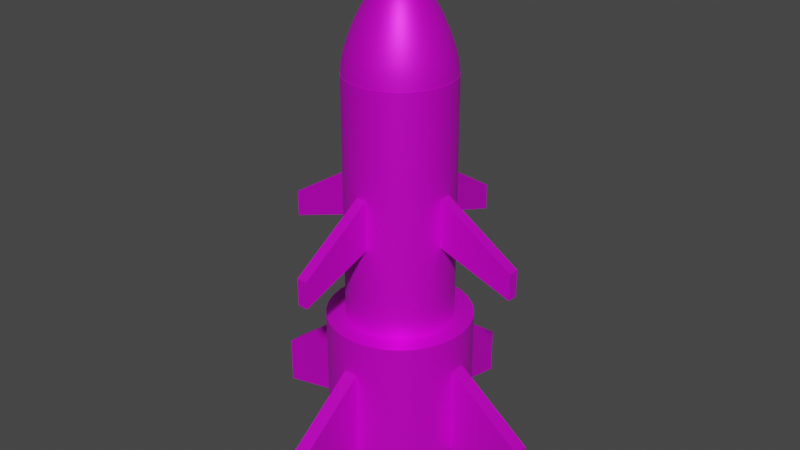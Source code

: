 # Source: Rocker.blend  (saved by Blender 2.92.15; exported with 4.5.12 LTS)
import bpy
from mathutils import Matrix  # noqa: F401  (used for matrix-valued properties, if any)

bpy.ops.wm.read_factory_settings(use_empty=True)
scene = bpy.context.scene
scene.name = 'Scene'

# ---- collections
col_collection = bpy.data.collections.new('Collection'); scene.collection.children.link(col_collection)

# ---- images (referenced by path relative to the original .blend; pixels are not part of the script)
import os
ASSET_DIR = os.environ.get("B2B_ASSET_DIR", "")  # directory of the original .blend (textures are referenced by path, not embedded)
HERE = os.path.dirname(os.path.abspath(__file__))  # packed textures are extracted next to this script under _unpacked/

def load_image(name, relpath, width, height, colorspace="sRGB"):
    """Load a texture the original file referenced (path relative to the .blend, or extracted next to this script)."""
    p = next((c for c in (os.path.join(HERE, relpath), os.path.join(ASSET_DIR, relpath)) if relpath and os.path.exists(c)), "")
    if p:
        img = bpy.data.images.load(p, check_existing=True)
        img.name = name
    else:  # same state as the original file: an image datablock whose file is absent (Cycles renders it pink)
        img = bpy.data.images.new(name, width, height)
        img.source = "FILE"
        img.filepath = "//" + (relpath or name)
    img.colorspace_settings.name = colorspace
    return img
img_bcluk5ah_png_001 = load_image('Bcluk5aH.png.001', 'Bcluk5aH.png', 1024, 1024, 'sRGB')

# ---- materials (node trees are filled in below, after node groups)
mat_gradientsprite = bpy.data.materials.new('GradientSprite')
mat_gradientsprite.use_transparent_shadow = False

# ---- node groups
ng_auto_smooth = bpy.data.node_groups.new('Auto Smooth', 'GeometryNodeTree')
_s = ng_auto_smooth.interface.new_socket(name='Geometry', in_out='OUTPUT', socket_type='NodeSocketGeometry')
_s = ng_auto_smooth.interface.new_socket(name='Geometry', in_out='INPUT', socket_type='NodeSocketGeometry')
_s = ng_auto_smooth.interface.new_socket(name='Angle', in_out='INPUT', socket_type='NodeSocketFloat')
_s.subtype = 'ANGLE'
_s.min_value = 0.0
_s.max_value = 3.142
ng_auto_smooth.is_modifier = True
_N = ng_auto_smooth.nodes; _L = ng_auto_smooth.links
n0 = _N.new('NodeGroupOutput'); n0.name = 'Group Output'; n0.location = (480, -100)
n1 = _N.new('NodeGroupInput'); n1.name = 'Group Input'; n1.location = (-420, -300)
n2 = _N.new('NodeGroupInput'); n2.name = 'Group Input.001'; n2.location = (-60, -100)
n3 = _N.new('GeometryNodeSetShadeSmooth'); n3.name = 'Set Shade Smooth'; n3.location = (120, -100)
n3.domain = 'EDGE'
n4 = _N.new('GeometryNodeSetShadeSmooth'); n4.name = 'Set Shade Smooth.001'; n4.location = (300, -100)
n5 = _N.new('GeometryNodeInputMeshEdgeAngle'); n5.name = 'Edge Angle'; n5.location = (-420, -220)
n6 = _N.new('GeometryNodeInputEdgeSmooth'); n6.name = 'Is Edge Smooth'; n6.location = (-60, -160)
n7 = _N.new('GeometryNodeInputShadeSmooth'); n7.name = 'Is Face Smooth'; n7.location = (-240, -340)
n8 = _N.new('FunctionNodeBooleanMath'); n8.name = 'Boolean Math'; n8.location = (-60, -220)
n9 = _N.new('FunctionNodeCompare'); n9.name = 'Compare'; n9.location = (-240, -180)
n9.operation = 'LESS_EQUAL'
_L.new(n5.outputs[0], n9.inputs[0])
_L.new(n4.outputs[0], n0.inputs[0])
_L.new(n1.outputs[1], n9.inputs[1])
_L.new(n9.outputs[0], n8.inputs[0])
_L.new(n7.outputs[0], n8.inputs[1])
_L.new(n2.outputs[0], n3.inputs[0])
_L.new(n6.outputs[0], n3.inputs[1])
_L.new(n3.outputs[0], n4.inputs[0])
_L.new(n8.outputs[0], n3.inputs[2])
n0.is_active_output = True

# ---- material node trees
mat_gradientsprite.use_nodes = True; mat_gradientsprite.node_tree.nodes.clear()
_N = mat_gradientsprite.node_tree.nodes; _L = mat_gradientsprite.node_tree.links
n0 = _N.new('ShaderNodeOutputMaterial'); n0.name = 'Material Output'; n0.location = (300, 300)
n1 = _N.new('ShaderNodeBsdfPrincipled'); n1.name = 'Principled BSDF'; n1.location = (10, 300)
n1.distribution = 'GGX'
n1.subsurface_method = 'BURLEY'
n1.inputs[1].default_value = 0.5
n1.inputs[3].default_value = 1.45
n1.inputs[27].default_value = (0.0, 0.0, 0.0, 1.0)
n1.inputs[28].default_value = 1.0
n2 = _N.new('ShaderNodeTexImage'); n2.name = 'Image Texture'; n2.location = (-405, 224)
n2.image = img_bcluk5ah_png_001
_L.new(n1.outputs[0], n0.inputs[0])
_L.new(n2.outputs[0], n1.inputs[0])
n0.is_active_output = True

# ---- world
world_world = bpy.data.worlds.new('World'); scene.world = world_world
world_world.use_nodes = True; world_world.node_tree.nodes.clear()
_N = world_world.node_tree.nodes; _L = world_world.node_tree.links
n0 = _N.new('ShaderNodeOutputWorld'); n0.name = 'World Output'; n0.location = (300, 300)
n1 = _N.new('ShaderNodeBackground'); n1.name = 'Background'; n1.location = (10, 300)
n1.inputs[0].default_value = (0.05088, 0.05088, 0.05088, 1.0)
_L.new(n1.outputs[0], n0.inputs[0])
n0.is_active_output = True
world_world.color = (0.05088, 0.05088, 0.05088)
world_world.use_sun_shadow = False
world_world.sun_shadow_jitter_overblur = 0.0

# ---- meshes
me_cylinder = bpy.data.meshes.new('Cylinder')
me_cylinder.from_pydata([(-0.02521, 0.2914, -0.3667), (-0.02521, 0.2914, 0.9612), (0.03149, 0.2907, -0.3667), (0.03149, 0.2907, 0.9612), (0.08697, 0.2791, -0.3667), (0.08697, 0.2791, 0.9612), (0.1391, 0.2568, -0.3667), (0.1391, 0.2568, 0.9612), (0.1859, 0.2248, -0.3667), (0.1859, 0.2248, 0.9612), (0.2256, 0.1843, -0.3667), (0.2256, 0.1843, 0.9612), (0.2565, 0.1368, -0.3667), (0.2565, 0.1368, 0.9612), (0.2777, 0.08417, -0.3667), (0.2777, 0.08417, 0.9612), (0.2881, 0.02845, -0.3667), (0.2881, 0.02845, 0.9612), (0.2875, -0.02824, -0.3667), (0.2875, -0.02824, 0.9612), (0.2758, -0.08372, -0.3667), (0.2758, -0.08372, 0.9612), (0.2536, -0.1359, -0.3667), (0.2536, -0.1359, 0.9612), (0.2215, -0.1827, -0.3667), (0.2215, -0.1827, 0.9612), (0.181, -0.2223, -0.3667), (0.181, -0.2223, 0.9612), (0.1335, -0.2533, -0.3667), (0.1335, -0.2533, 0.9612), (0.08093, -0.2744, -0.3667), (0.08093, -0.2744, 0.9612), (0.02521, -0.2849, -0.3667), (0.02521, -0.2849, 0.9612), (-0.03149, -0.2842, -0.3667), (-0.03149, -0.2842, 0.9612), (-0.08697, -0.2726, -0.3667), (-0.08697, -0.2726, 0.9612), (-0.1391, -0.2503, -0.3667), (-0.1391, -0.2503, 0.9612), (-0.1859, -0.2183, -0.3667), (-0.1859, -0.2183, 0.9612), (-0.2256, -0.1778, -0.3667), (-0.2256, -0.1778, 0.9612), (-0.2565, -0.1303, -0.3667), (-0.2565, -0.1303, 0.9612), (-0.2777, -0.07768, -0.3667), (-0.2777, -0.07768, 0.9612), (-0.2881, -0.02196, -0.3667), (-0.2881, -0.02196, 0.9612), (-0.2875, 0.03473, -0.3667), (-0.2875, 0.03473, 0.9612), (-0.2758, 0.09021, -0.3667), (-0.2758, 0.09021, 0.9612), (-0.2536, 0.1424, -0.3667), (-0.2536, 0.1424, 0.9612), (-0.2215, 0.1891, -0.3667), (-0.2215, 0.1891, 0.9612), (-0.181, 0.2288, -0.3667), (-0.181, 0.2288, 0.9612), (-0.1335, 0.2598, -0.3667), (-0.1335, 0.2598, 0.9612), (-0.08093, 0.2809, -0.3667), (-0.08093, 0.2809, 0.9612), (-0.004892, 0.05916, 1.437), (-0.009597, 0.1129, 1.39), (-0.01393, 0.1625, 1.324), (-0.01773, 0.2059, 1.246), (-0.02085, 0.2416, 1.165), (-0.02317, 0.2681, 1.087), (-0.0246, 0.2844, 1.019), (-0.02508, 0.2899, 0.9608), (0.006111, 0.05904, 1.437), (0.01199, 0.1127, 1.39), (0.0174, 0.1621, 1.324), (0.02215, 0.2055, 1.246), (0.02605, 0.2411, 1.165), (0.02894, 0.2675, 1.087), (0.03072, 0.2838, 1.019), (0.03132, 0.2893, 0.9608), (0.01688, 0.05678, 1.437), (0.03311, 0.1083, 1.39), (0.04807, 0.1557, 1.324), (0.06118, 0.1973, 1.246), (0.07194, 0.2314, 1.165), (0.07994, 0.2568, 1.087), (0.08486, 0.2724, 1.019), (0.08652, 0.2777, 0.9608), (0.027, 0.05246, 1.437), (0.05296, 0.09978, 1.39), (0.07689, 0.1434, 1.324), (0.09786, 0.1816, 1.246), (0.1151, 0.213, 1.165), (0.1279, 0.2363, 1.087), (0.1357, 0.2507, 1.019), (0.1384, 0.2555, 0.9608), (0.03608, 0.04625, 1.437), (0.07078, 0.08759, 1.39), (0.1028, 0.1257, 1.324), (0.1308, 0.1591, 1.246), (0.1538, 0.1865, 1.165), (0.1709, 0.2069, 1.087), (0.1814, 0.2194, 1.019), (0.1849, 0.2237, 0.9608), (0.04378, 0.03838, 1.437), (0.08587, 0.07216, 1.39), (0.1247, 0.1033, 1.324), (0.1587, 0.1306, 1.246), (0.1866, 0.153, 1.165), (0.2073, 0.1696, 1.087), (0.2201, 0.1799, 1.019), (0.2244, 0.1833, 0.9608), (0.04979, 0.02916, 1.437), (0.09767, 0.05409, 1.39), (0.1418, 0.07706, 1.324), (0.1805, 0.09719, 1.246), (0.2122, 0.1137, 1.165), (0.2358, 0.126, 1.087), (0.2503, 0.1336, 1.019), (0.2552, 0.1361, 0.9608), (0.05389, 0.01895, 1.437), (0.1057, 0.03406, 1.39), (0.1535, 0.04798, 1.324), (0.1953, 0.06018, 1.246), (0.2297, 0.07019, 1.165), (0.2552, 0.07763, 1.087), (0.2709, 0.08221, 1.019), (0.2762, 0.08376, 0.9608), (0.05592, 0.008138, 1.437), (0.1097, 0.01284, 1.39), (0.1592, 0.01718, 1.324), (0.2027, 0.02098, 1.246), (0.2383, 0.0241, 1.165), (0.2648, 0.02641, 1.087), (0.2811, 0.02784, 1.019), (0.2866, 0.02832, 0.9608), (0.0558, -0.002866, 1.437), (0.1095, -0.008742, 1.39), (0.1589, -0.01416, 1.324), (0.2022, -0.0189, 1.246), (0.2378, -0.0228, 1.165), (0.2642, -0.02569, 1.087), (0.2805, -0.02748, 1.019), (0.286, -0.02808, 0.9608), (0.05354, -0.01363, 1.437), (0.105, -0.02987, 1.39), (0.1525, -0.04482, 1.324), (0.194, -0.05793, 1.246), (0.2282, -0.06869, 1.165), (0.2535, -0.07669, 1.087), (0.2691, -0.08161, 1.019), (0.2744, -0.08328, 0.9608), (0.04921, -0.02375, 1.437), (0.09654, -0.04972, 1.39), (0.1401, -0.07364, 1.324), (0.1784, -0.09461, 1.246), (0.2097, -0.1118, 1.165), (0.2331, -0.1246, 1.087), (0.2474, -0.1325, 1.019), (0.2523, -0.1351, 0.9608), (0.043, -0.03284, 1.437), (0.08435, -0.06753, 1.39), (0.1225, -0.09951, 1.324), (0.1559, -0.1275, 1.246), (0.1833, -0.1505, 1.165), (0.2036, -0.1676, 1.087), (0.2162, -0.1781, 1.019), (0.2204, -0.1817, 0.9608), (0.03514, -0.04053, 1.437), (0.06892, -0.08263, 1.39), (0.1001, -0.1214, 1.324), (0.1273, -0.1554, 1.246), (0.1497, -0.1833, 1.165), (0.1664, -0.2041, 1.087), (0.1766, -0.2168, 1.019), (0.1801, -0.2211, 0.9608), (0.02592, -0.04655, 1.437), (0.05084, -0.09442, 1.39), (0.07381, -0.1385, 1.324), (0.09394, -0.1772, 1.246), (0.1105, -0.209, 1.165), (0.1227, -0.2325, 1.087), (0.1303, -0.2471, 1.019), (0.1329, -0.252, 0.9608), (0.01571, -0.05065, 1.437), (0.03081, -0.1025, 1.39), (0.04473, -0.1502, 1.324), (0.05693, -0.1921, 1.246), (0.06695, -0.2264, 1.165), (0.07439, -0.252, 1.087), (0.07897, -0.2677, 1.019), (0.08051, -0.273, 0.9608), (0.004892, -0.05267, 1.437), (0.009597, -0.1064, 1.39), (0.01393, -0.156, 1.324), (0.01773, -0.1994, 1.246), (0.02085, -0.2351, 1.165), (0.02317, -0.2616, 1.087), (0.0246, -0.2779, 1.019), (0.02508, -0.2834, 0.9608), (-0.006111, -0.05255, 1.437), (-0.01199, -0.1062, 1.39), (-0.0174, -0.1557, 1.324), (-0.02215, -0.199, 1.246), (-0.02604, -0.2346, 1.165), (-0.02894, -0.261, 1.087), (-0.03072, -0.2773, 1.019), (-0.03132, -0.2828, 0.9608), (-0.01688, -0.05029, 1.437), (-0.03311, -0.1018, 1.39), (-0.04807, -0.1492, 1.324), (-0.06118, -0.1908, 1.246), (-0.07194, -0.2249, 1.165), (-0.07994, -0.2503, 1.087), (-0.08486, -0.2659, 1.019), (-0.08652, -0.2712, 0.9608), (-0.027, -0.04597, 1.437), (-0.05296, -0.09329, 1.39), (-0.07689, -0.1369, 1.324), (-0.09786, -0.1751, 1.246), (-0.1151, -0.2065, 1.165), (-0.1279, -0.2298, 1.087), (-0.1357, -0.2442, 1.019), (-0.1384, -0.249, 0.9608), (4.628e-08, 0.003245, 1.454), (-0.03608, -0.03976, 1.437), (-0.07078, -0.0811, 1.39), (-0.1028, -0.1192, 1.324), (-0.1308, -0.1526, 1.246), (-0.1538, -0.18, 1.165), (-0.1709, -0.2004, 1.087), (-0.1814, -0.2129, 1.019), (-0.1849, -0.2172, 0.9608), (-0.04378, -0.03189, 1.437), (-0.08587, -0.06567, 1.39), (-0.1247, -0.09681, 1.324), (-0.1587, -0.1241, 1.246), (-0.1866, -0.1465, 1.165), (-0.2073, -0.1631, 1.087), (-0.2201, -0.1734, 1.019), (-0.2244, -0.1769, 0.9608), (-0.04979, -0.02267, 1.437), (-0.09767, -0.0476, 1.39), (-0.1418, -0.07057, 1.324), (-0.1805, -0.0907, 1.246), (-0.2122, -0.1072, 1.165), (-0.2358, -0.1195, 1.087), (-0.2503, -0.1271, 1.019), (-0.2552, -0.1296, 0.9608), (-0.05389, -0.01246, 1.437), (-0.1057, -0.02757, 1.39), (-0.1535, -0.04149, 1.324), (-0.1953, -0.05369, 1.246), (-0.2297, -0.0637, 1.165), (-0.2552, -0.07114, 1.087), (-0.2709, -0.07572, 1.019), (-0.2762, -0.07727, 0.9608), (-0.05592, -0.001647, 1.437), (-0.1097, -0.006351, 1.39), (-0.1592, -0.01069, 1.324), (-0.2027, -0.01449, 1.246), (-0.2383, -0.01761, 1.165), (-0.2648, -0.01992, 1.087), (-0.2811, -0.02135, 1.019), (-0.2866, -0.02183, 0.9608), (-0.0558, 0.009356, 1.437), (-0.1095, 0.01523, 1.39), (-0.1589, 0.02065, 1.324), (-0.2022, 0.02539, 1.246), (-0.2378, 0.02929, 1.165), (-0.2642, 0.03218, 1.087), (-0.2805, 0.03397, 1.019), (-0.286, 0.03457, 0.9608), (-0.05353, 0.02012, 1.437), (-0.105, 0.03636, 1.39), (-0.1525, 0.05131, 1.324), (-0.194, 0.06443, 1.246), (-0.2282, 0.07519, 1.165), (-0.2535, 0.08318, 1.087), (-0.2691, 0.0881, 1.019), (-0.2744, 0.08977, 0.9608), (-0.04921, 0.03024, 1.437), (-0.09654, 0.05621, 1.39), (-0.1401, 0.08013, 1.324), (-0.1784, 0.1011, 1.246), (-0.2097, 0.1183, 1.165), (-0.2331, 0.1311, 1.087), (-0.2474, 0.139, 1.019), (-0.2523, 0.1416, 0.9608), (-0.043, 0.03933, 1.437), (-0.08435, 0.07402, 1.39), (-0.1225, 0.106, 1.324), (-0.1559, 0.134, 1.246), (-0.1833, 0.157, 1.165), (-0.2036, 0.1741, 1.087), (-0.2162, 0.1846, 1.019), (-0.2204, 0.1882, 0.9608), (-0.03513, 0.04702, 1.437), (-0.06892, 0.08912, 1.39), (-0.1001, 0.1279, 1.324), (-0.1273, 0.1619, 1.246), (-0.1497, 0.1898, 1.165), (-0.1664, 0.2106, 1.087), (-0.1766, 0.2233, 1.019), (-0.1801, 0.2276, 0.9608), (-0.02592, 0.05304, 1.437), (-0.05084, 0.1009, 1.39), (-0.07381, 0.145, 1.324), (-0.09394, 0.1837, 1.246), (-0.1105, 0.2155, 1.165), (-0.1227, 0.239, 1.087), (-0.1303, 0.2536, 1.019), (-0.1329, 0.2585, 0.9608), (-0.01571, 0.05714, 1.437), (-0.03081, 0.109, 1.39), (-0.04473, 0.1567, 1.324), (-0.05693, 0.1986, 1.246), (-0.06695, 0.2329, 1.165), (-0.07439, 0.2585, 1.087), (-0.07897, 0.2742, 1.019), (-0.08051, 0.2795, 0.9608), (-0.02521, 0.2914, 0.07591), (-0.02521, 0.2914, 0.5185), (0.03149, 0.2907, 0.5185), (0.03149, 0.2907, 0.07591), (0.08697, 0.2791, 0.5185), (0.08697, 0.2791, 0.07591), (0.1391, 0.2568, 0.5185), (0.1391, 0.2568, 0.07591), (0.1859, 0.2248, 0.5185), (0.1859, 0.2248, 0.07591), (0.2256, 0.1843, 0.5185), (0.2256, 0.1843, 0.07591), (0.2565, 0.1368, 0.5185), (0.2565, 0.1368, 0.07591), (0.2777, 0.08417, 0.5185), (0.2777, 0.08417, 0.07591), (0.2881, 0.02845, 0.5185), (0.2881, 0.02845, 0.07591), (0.2875, -0.02824, 0.5185), (0.2875, -0.02824, 0.07591), (0.2758, -0.08372, 0.5185), (0.2758, -0.08372, 0.07591), (0.2536, -0.1359, 0.5185), (0.2536, -0.1359, 0.07591), (0.2215, -0.1827, 0.5185), (0.2215, -0.1827, 0.07591), (0.181, -0.2223, 0.5185), (0.181, -0.2223, 0.07591), (0.1335, -0.2533, 0.5185), (0.1335, -0.2533, 0.07591), (0.08093, -0.2744, 0.5185), (0.08093, -0.2744, 0.07591), (0.02521, -0.2849, 0.5185), (0.02521, -0.2849, 0.07591), (-0.03149, -0.2842, 0.5185), (-0.03149, -0.2842, 0.07591), (-0.08697, -0.2726, 0.5185), (-0.08697, -0.2726, 0.07591), (-0.1391, -0.2503, 0.5185), (-0.1391, -0.2503, 0.07591), (-0.1859, -0.2183, 0.5185), (-0.1859, -0.2183, 0.07591), (-0.2256, -0.1778, 0.5185), (-0.2256, -0.1778, 0.07591), (-0.2565, -0.1303, 0.5185), (-0.2565, -0.1303, 0.07591), (-0.2777, -0.07768, 0.5185), (-0.2777, -0.07768, 0.07591), (-0.2881, -0.02196, 0.5185), (-0.2881, -0.02196, 0.07591), (-0.2875, 0.03473, 0.5185), (-0.2875, 0.03473, 0.07591), (-0.2758, 0.09021, 0.5185), (-0.2758, 0.09021, 0.07591), (-0.2536, 0.1424, 0.5185), (-0.2536, 0.1424, 0.07591), (-0.2215, 0.1891, 0.5185), (-0.2215, 0.1891, 0.07591), (-0.181, 0.2288, 0.5185), (-0.181, 0.2288, 0.07591), (-0.1335, 0.2598, 0.5185), (-0.1335, 0.2598, 0.07591), (-0.08093, 0.2809, 0.5185), (-0.08093, 0.2809, 0.07591), (-0.03429, 0.3952, -0.3667), (0.04284, 0.3944, -0.3667), (0.1183, 0.3785, -0.3667), (0.1893, 0.3482, -0.3667), (0.2529, 0.3047, -0.3667), (0.3069, 0.2495, -0.3667), (0.349, 0.1849, -0.3667), (0.3778, 0.1134, -0.3667), (0.392, 0.03754, -0.3667), (0.3911, -0.03959, -0.3667), (0.3753, -0.1151, -0.3667), (0.345, -0.186, -0.3667), (0.3014, -0.2497, -0.3667), (0.2463, -0.3036, -0.3667), (0.1817, -0.3458, -0.3667), (0.1101, -0.3745, -0.3667), (0.03429, -0.3887, -0.3667), (-0.04284, -0.3879, -0.3667), (-0.1183, -0.372, -0.3667), (-0.1893, -0.3417, -0.3667), (-0.2529, -0.2982, -0.3667), (-0.3069, -0.243, -0.3667), (-0.349, -0.1784, -0.3667), (-0.3778, -0.1069, -0.3667), (-0.392, -0.03105, -0.3667), (-0.3911, 0.04608, -0.3667), (-0.3753, 0.1216, -0.3667), (-0.345, 0.1925, -0.3667), (-0.3014, 0.2562, -0.3667), (-0.2463, 0.3101, -0.3667), (-0.1817, 0.3523, -0.3667), (-0.1101, 0.381, -0.3667), (-0.02556, 0.2954, -1.177), (0.03193, 0.2948, -1.177), (0.08818, 0.2829, -1.177), (0.1411, 0.2604, -1.177), (0.1885, 0.2279, -1.177), (0.2287, 0.1868, -1.177), (0.2601, 0.1387, -1.177), (0.2815, 0.08531, -1.177), (0.2921, 0.0288, -1.177), (0.2915, -0.02868, -1.177), (0.2797, -0.08494, -1.177), (0.2571, -0.1378, -1.177), (0.2246, -0.1853, -1.177), (0.1836, -0.2255, -1.177), (0.1354, -0.2569, -1.177), (0.08206, -0.2783, -1.177), (0.02556, -0.2889, -1.177), (-0.03193, -0.2883, -1.177), (-0.08818, -0.2764, -1.177), (-0.1411, -0.2539, -1.177), (-0.1885, -0.2214, -1.177), (-0.2287, -0.1803, -1.177), (-0.2601, -0.1322, -1.177), (-0.2815, -0.07882, -1.177), (-0.2921, -0.02231, -1.177), (-0.2915, 0.03517, -1.177), (-0.2797, 0.09143, -1.177), (-0.2571, 0.1443, -1.177), (-0.2246, 0.1917, -1.177), (-0.1836, 0.232, -1.177), (-0.1354, 0.2634, -1.177), (-0.08206, 0.2848, -1.177), (-0.03429, 0.3952, -1.177), (0.04284, 0.3944, -1.177), (0.1183, 0.3785, -1.177), (0.1893, 0.3482, -1.177), (0.2529, 0.3047, -1.177), (0.3069, 0.2495, -1.177), (0.349, 0.1849, -1.177), (0.3778, 0.1134, -1.177), (0.392, 0.03754, -1.177), (0.3911, -0.03959, -1.177), (0.3753, -0.1151, -1.177), (0.345, -0.186, -1.177), (0.3014, -0.2497, -1.177), (0.2463, -0.3036, -1.177), (0.1817, -0.3458, -1.177), (0.1101, -0.3745, -1.177), (0.03429, -0.3887, -1.177), (-0.04284, -0.3879, -1.177), (-0.1183, -0.372, -1.177), (-0.1893, -0.3417, -1.177), (-0.2529, -0.2982, -1.177), (-0.3069, -0.243, -1.177), (-0.349, -0.1784, -1.177), (-0.3778, -0.1069, -1.177), (-0.392, -0.03105, -1.177), (-0.3911, 0.04608, -1.177), (-0.3753, 0.1216, -1.177), (-0.345, 0.1925, -1.177), (-0.3014, 0.2562, -1.177), (-0.2463, 0.3101, -1.177), (-0.1817, 0.3523, -1.177), (-0.1101, 0.381, -1.177), (-0.02556, 0.2954, -0.8923), (0.03193, 0.2948, -0.8923), (0.08818, 0.2829, -0.8923), (0.1411, 0.2604, -0.8923), (0.1885, 0.2279, -0.8923), (0.2287, 0.1868, -0.8923), (0.2601, 0.1387, -0.8923), (0.2815, 0.08531, -0.8923), (0.2921, 0.0288, -0.8923), (0.2915, -0.02868, -0.8923), (0.2797, -0.08494, -0.8923), (0.2571, -0.1378, -0.8923), (0.2246, -0.1853, -0.8923), (0.1836, -0.2255, -0.8923), (0.1354, -0.2569, -0.8923), (0.08206, -0.2783, -0.8923), (0.02556, -0.2889, -0.8923), (-0.03193, -0.2883, -0.8923), (-0.08818, -0.2764, -0.8923), (-0.1411, -0.2539, -0.8923), (-0.1885, -0.2214, -0.8923), (-0.2287, -0.1803, -0.8923), (-0.2601, -0.1322, -0.8923), (-0.2815, -0.07882, -0.8923), (-0.2921, -0.02231, -0.8923), (-0.2915, 0.03517, -0.8923), (-0.2797, 0.09143, -0.8923), (-0.2571, 0.1443, -0.8923), (-0.2246, 0.1917, -0.8923), (-0.1836, 0.232, -0.8923), (-0.1354, 0.2634, -0.8923), (-0.08206, 0.2848, -0.8923), (-0.02521, 0.2914, 0.1176), (-0.02521, 0.2914, 0.3887), (0.03149, 0.2907, 0.3887), (0.03149, 0.2907, 0.1176), (0.2881, 0.02845, 0.3887), (0.2881, 0.02845, 0.1176), (0.2875, -0.02824, 0.3887), (0.2875, -0.02824, 0.1176), (0.02521, -0.2849, 0.3887), (0.02521, -0.2849, 0.1176), (-0.03149, -0.2842, 0.3887), (-0.03149, -0.2842, 0.1176), (-0.2881, -0.02196, 0.3887), (-0.2881, -0.02196, 0.1176), (-0.2875, 0.03473, 0.3887), (-0.2875, 0.03473, 0.1176), (-0.03429, 0.3952, -0.5679), (0.04284, 0.3944, -0.5679), (0.392, 0.03754, -0.5679), (0.3911, -0.03959, -0.5679), (0.03429, -0.3887, -0.5679), (-0.04284, -0.3879, -0.5679), (-0.392, -0.03105, -0.5679), (-0.3911, 0.04608, -0.5679), (-0.03429, 0.3952, -1.064), (0.04284, 0.3944, -1.064), (0.392, 0.03754, -1.064), (0.3911, -0.03959, -1.064), (0.03429, -0.3887, -1.064), (-0.04284, -0.3879, -1.064), (-0.392, -0.03105, -1.064), (-0.3911, 0.04608, -1.064), (-0.02061, 0.713, -0.02389), (-0.02061, 0.713, 0.1221), (0.03608, 0.7124, 0.1221), (0.03608, 0.7124, -0.02389), (0.7098, 0.02385, 0.1221), (0.7098, 0.02385, -0.02389), (0.7091, -0.03284, 0.1221), (0.7091, -0.03284, -0.02389), (0.02061, -0.7065, 0.1221), (0.02061, -0.7065, -0.02389), (-0.03609, -0.7059, 0.1221), (-0.03609, -0.7059, -0.02389), (-0.7098, -0.01736, 0.1221), (-0.7098, -0.01736, -0.02389), (-0.7091, 0.03933, 0.1221), (-0.7091, 0.03933, -0.02389), (-0.02969, 0.8169, -0.8864), (0.04744, 0.816, -0.8864), (0.8136, 0.03294, -0.8864), (0.8128, -0.04419, -0.8864), (0.02969, -0.8104, -0.8864), (-0.04744, -0.8096, -0.8864), (-0.8136, -0.02645, -0.8864), (-0.8128, 0.05068, -0.8864), (-0.02969, 0.8169, -1.154), (0.04744, 0.816, -1.154), (0.8136, 0.03294, -1.154), (0.8128, -0.04419, -1.154), (0.02969, -0.8104, -1.154), (-0.04744, -0.8096, -1.154), (-0.8136, -0.02645, -1.154), (-0.8128, 0.05068, -1.154)], [], [(322, 1, 3, 323), (323, 3, 5, 325), (325, 5, 7, 327), (327, 7, 9, 329), (329, 9, 11, 331), (331, 11, 13, 333), (333, 13, 15, 335), (335, 15, 17, 337), (337, 17, 19, 339), (339, 19, 21, 341), (341, 21, 23, 343), (343, 23, 25, 345), (345, 25, 27, 347), (347, 27, 29, 349), (349, 29, 31, 351), (351, 31, 33, 353), (353, 33, 35, 355), (355, 35, 37, 357), (357, 37, 39, 359), (359, 39, 41, 361), (361, 41, 43, 363), (363, 43, 45, 365), (365, 45, 47, 367), (367, 47, 49, 369), (369, 49, 51, 371), (371, 51, 53, 373), (373, 53, 55, 375), (375, 55, 57, 377), (377, 57, 59, 379), (379, 59, 61, 381), (3, 1, 63, 61, 59, 57, 55, 53, 51, 49, 47, 45, 43, 41, 39, 37, 35, 33, 31, 29, 27, 25, 23, 21, 19, 17, 15, 13, 11, 9, 7, 5), (381, 61, 63, 383), (383, 63, 1, 322), (52, 54, 412, 411), (71, 70, 78, 79), (64, 224, 72), (65, 64, 72, 73), (66, 65, 73, 74), (67, 66, 74, 75), (68, 67, 75, 76), (69, 68, 76, 77), (70, 69, 77, 78), (78, 77, 85, 86), (79, 78, 86, 87), (72, 224, 80), (73, 72, 80, 81), (74, 73, 81, 82), (75, 74, 82, 83), (76, 75, 83, 84), (77, 76, 84, 85), (82, 81, 89, 90), (83, 82, 90, 91), (84, 83, 91, 92), (85, 84, 92, 93), (86, 85, 93, 94), (87, 86, 94, 95), (80, 224, 88), (81, 80, 88, 89), (94, 93, 101, 102), (95, 94, 102, 103), (88, 224, 96), (89, 88, 96, 97), (90, 89, 97, 98), (91, 90, 98, 99), (92, 91, 99, 100), (93, 92, 100, 101), (99, 98, 106, 107), (100, 99, 107, 108), (101, 100, 108, 109), (102, 101, 109, 110), (103, 102, 110, 111), (96, 224, 104), (97, 96, 104, 105), (98, 97, 105, 106), (111, 110, 118, 119), (104, 224, 112), (105, 104, 112, 113), (106, 105, 113, 114), (107, 106, 114, 115), (108, 107, 115, 116), (109, 108, 116, 117), (110, 109, 117, 118), (115, 114, 122, 123), (116, 115, 123, 124), (117, 116, 124, 125), (118, 117, 125, 126), (119, 118, 126, 127), (112, 224, 120), (113, 112, 120, 121), (114, 113, 121, 122), (127, 126, 134, 135), (120, 224, 128), (121, 120, 128, 129), (122, 121, 129, 130), (123, 122, 130, 131), (124, 123, 131, 132), (125, 124, 132, 133), (126, 125, 133, 134), (132, 131, 139, 140), (133, 132, 140, 141), (134, 133, 141, 142), (135, 134, 142, 143), (128, 224, 136), (129, 128, 136, 137), (130, 129, 137, 138), (131, 130, 138, 139), (137, 136, 144, 145), (138, 137, 145, 146), (139, 138, 146, 147), (140, 139, 147, 148), (141, 140, 148, 149), (142, 141, 149, 150), (143, 142, 150, 151), (136, 224, 144), (149, 148, 156, 157), (150, 149, 157, 158), (151, 150, 158, 159), (144, 224, 152), (145, 144, 152, 153), (146, 145, 153, 154), (147, 146, 154, 155), (148, 147, 155, 156), (153, 152, 160, 161), (154, 153, 161, 162), (155, 154, 162, 163), (156, 155, 163, 164), (157, 156, 164, 165), (158, 157, 165, 166), (159, 158, 166, 167), (152, 224, 160), (165, 164, 172, 173), (166, 165, 173, 174), (167, 166, 174, 175), (160, 224, 168), (161, 160, 168, 169), (162, 161, 169, 170), (163, 162, 170, 171), (164, 163, 171, 172), (170, 169, 177, 178), (171, 170, 178, 179), (172, 171, 179, 180), (173, 172, 180, 181), (174, 173, 181, 182), (175, 174, 182, 183), (168, 224, 176), (169, 168, 176, 177), (182, 181, 189, 190), (183, 182, 190, 191), (176, 224, 184), (177, 176, 184, 185), (178, 177, 185, 186), (179, 178, 186, 187), (180, 179, 187, 188), (181, 180, 188, 189), (186, 185, 193, 194), (187, 186, 194, 195), (188, 187, 195, 196), (189, 188, 196, 197), (190, 189, 197, 198), (191, 190, 198, 199), (184, 224, 192), (185, 184, 192, 193), (198, 197, 205, 206), (199, 198, 206, 207), (192, 224, 200), (193, 192, 200, 201), (194, 193, 201, 202), (195, 194, 202, 203), (196, 195, 203, 204), (197, 196, 204, 205), (203, 202, 210, 211), (204, 203, 211, 212), (205, 204, 212, 213), (206, 205, 213, 214), (207, 206, 214, 215), (200, 224, 208), (201, 200, 208, 209), (202, 201, 209, 210), (215, 214, 222, 223), (208, 224, 216), (209, 208, 216, 217), (210, 209, 217, 218), (211, 210, 218, 219), (212, 211, 219, 220), (213, 212, 220, 221), (214, 213, 221, 222), (220, 219, 228, 229), (221, 220, 229, 230), (222, 221, 230, 231), (223, 222, 231, 232), (216, 224, 225), (217, 216, 225, 226), (218, 217, 226, 227), (219, 218, 227, 228), (225, 224, 233), (226, 225, 233, 234), (227, 226, 234, 235), (228, 227, 235, 236), (229, 228, 236, 237), (230, 229, 237, 238), (231, 230, 238, 239), (232, 231, 239, 240), (237, 236, 244, 245), (238, 237, 245, 246), (239, 238, 246, 247), (240, 239, 247, 248), (233, 224, 241), (234, 233, 241, 242), (235, 234, 242, 243), (236, 235, 243, 244), (242, 241, 249, 250), (243, 242, 250, 251), (244, 243, 251, 252), (245, 244, 252, 253), (246, 245, 253, 254), (247, 246, 254, 255), (248, 247, 255, 256), (241, 224, 249), (254, 253, 261, 262), (255, 254, 262, 263), (256, 255, 263, 264), (249, 224, 257), (250, 249, 257, 258), (251, 250, 258, 259), (252, 251, 259, 260), (253, 252, 260, 261), (258, 257, 265, 266), (259, 258, 266, 267), (260, 259, 267, 268), (261, 260, 268, 269), (262, 261, 269, 270), (263, 262, 270, 271), (264, 263, 271, 272), (257, 224, 265), (270, 269, 277, 278), (271, 270, 278, 279), (272, 271, 279, 280), (265, 224, 273), (266, 265, 273, 274), (267, 266, 274, 275), (268, 267, 275, 276), (269, 268, 276, 277), (275, 274, 282, 283), (276, 275, 283, 284), (277, 276, 284, 285), (278, 277, 285, 286), (279, 278, 286, 287), (280, 279, 287, 288), (273, 224, 281), (274, 273, 281, 282), (287, 286, 294, 295), (288, 287, 295, 296), (281, 224, 289), (282, 281, 289, 290), (283, 282, 290, 291), (284, 283, 291, 292), (285, 284, 292, 293), (286, 285, 293, 294), (292, 291, 299, 300), (293, 292, 300, 301), (294, 293, 301, 302), (295, 294, 302, 303), (296, 295, 303, 304), (289, 224, 297), (290, 289, 297, 298), (291, 290, 298, 299), (304, 303, 311, 312), (297, 224, 305), (298, 297, 305, 306), (299, 298, 306, 307), (300, 299, 307, 308), (301, 300, 308, 309), (302, 301, 309, 310), (303, 302, 310, 311), (308, 307, 315, 316), (309, 308, 316, 317), (310, 309, 317, 318), (311, 310, 318, 319), (312, 311, 319, 320), (305, 224, 313), (306, 305, 313, 314), (307, 306, 314, 315), (320, 319, 70, 71), (313, 224, 64), (314, 313, 64, 65), (315, 314, 65, 66), (316, 315, 66, 67), (317, 316, 67, 68), (318, 317, 68, 69), (319, 318, 69, 70), (79, 87, 95, 103, 111, 119, 127, 135, 143, 151, 159, 167, 175, 183, 191, 199, 207, 215, 223, 232, 240, 248, 256, 264, 272, 280, 288, 296, 304, 312, 320, 71), (62, 384, 321, 0), (384, 383, 322, 321), (60, 382, 384, 62), (382, 381, 383, 384), (58, 380, 382, 60), (380, 379, 381, 382), (56, 378, 380, 58), (378, 377, 379, 380), (54, 376, 378, 56), (376, 375, 377, 378), (52, 374, 376, 54), (374, 373, 375, 376), (50, 372, 374, 52), (372, 371, 373, 374), (48, 370, 372, 50), (370, 369, 371, 372), (46, 368, 370, 48), (368, 367, 369, 370), (44, 366, 368, 46), (366, 365, 367, 368), (42, 364, 366, 44), (364, 363, 365, 366), (40, 362, 364, 42), (362, 361, 363, 364), (38, 360, 362, 40), (360, 359, 361, 362), (36, 358, 360, 38), (358, 357, 359, 360), (34, 356, 358, 36), (356, 355, 357, 358), (32, 354, 356, 34), (354, 353, 355, 356), (30, 352, 354, 32), (352, 351, 353, 354), (28, 350, 352, 30), (350, 349, 351, 352), (26, 348, 350, 28), (348, 347, 349, 350), (24, 346, 348, 26), (346, 345, 347, 348), (22, 344, 346, 24), (344, 343, 345, 346), (20, 342, 344, 22), (342, 341, 343, 344), (18, 340, 342, 20), (340, 339, 341, 342), (16, 338, 340, 18), (338, 337, 339, 340), (14, 336, 338, 16), (336, 335, 337, 338), (12, 334, 336, 14), (334, 333, 335, 336), (10, 332, 334, 12), (332, 331, 333, 334), (8, 330, 332, 10), (330, 329, 331, 332), (6, 328, 330, 8), (328, 327, 329, 330), (4, 326, 328, 6), (326, 325, 327, 328), (2, 324, 326, 4), (324, 323, 325, 326), (0, 321, 324, 2), (321, 322, 323, 324), (398, 399, 463, 462), (8, 10, 390, 389), (26, 28, 399, 398), (44, 46, 408, 407), (0, 2, 386, 385), (62, 0, 385, 416), (18, 20, 395, 394), (36, 38, 404, 403), (54, 56, 413, 412), (10, 12, 391, 390), (28, 30, 400, 399), (46, 48, 409, 408), (2, 4, 387, 386), (20, 22, 396, 395), (38, 40, 405, 404), (56, 58, 414, 413), (12, 14, 392, 391), (30, 32, 401, 400), (48, 50, 410, 409), (4, 6, 388, 387), (22, 24, 397, 396), (40, 42, 406, 405), (58, 60, 415, 414), (14, 16, 393, 392), (32, 34, 402, 401), (50, 52, 411, 410), (6, 8, 389, 388), (24, 26, 398, 397), (42, 44, 407, 406), (60, 62, 416, 415), (16, 18, 394, 393), (34, 36, 403, 402), (438, 439, 503, 502), (385, 386, 450, 449), (412, 413, 477, 476), (399, 400, 464, 463), (386, 387, 451, 450), (413, 414, 478, 477), (400, 401, 465, 464), (387, 388, 452, 451), (414, 415, 479, 478), (401, 402, 466, 465), (388, 389, 453, 452), (415, 416, 480, 479), (402, 403, 467, 466), (389, 390, 454, 453), (416, 385, 449, 480), (403, 404, 468, 467), (390, 391, 455, 454), (404, 405, 469, 468), (391, 392, 456, 455), (405, 406, 470, 469), (392, 393, 457, 456), (406, 407, 471, 470), (393, 394, 458, 457), (407, 408, 472, 471), (394, 395, 459, 458), (408, 409, 473, 472), (395, 396, 460, 459), (409, 410, 474, 473), (396, 397, 461, 460), (410, 411, 475, 474), (397, 398, 462, 461), (411, 412, 476, 475), (418, 417, 449, 450), (419, 418, 450, 451), (420, 419, 451, 452), (421, 420, 452, 453), (422, 421, 453, 454), (423, 422, 454, 455), (424, 423, 455, 456), (425, 424, 456, 457), (426, 425, 457, 458), (427, 426, 458, 459), (428, 427, 459, 460), (429, 428, 460, 461), (430, 429, 461, 462), (431, 430, 462, 463), (432, 431, 463, 464), (433, 432, 464, 465), (434, 433, 465, 466), (435, 434, 466, 467), (436, 435, 467, 468), (437, 436, 468, 469), (438, 437, 469, 470), (439, 438, 470, 471), (440, 439, 471, 472), (441, 440, 472, 473), (442, 441, 473, 474), (443, 442, 474, 475), (444, 443, 475, 476), (445, 444, 476, 477), (446, 445, 477, 478), (447, 446, 478, 479), (448, 447, 479, 480), (417, 448, 480, 449), (481, 482, 483, 484, 485, 486, 487, 488, 489, 490, 491, 492, 493, 494, 495, 496, 497, 498, 499, 500, 501, 502, 503, 504, 505, 506, 507, 508, 509, 510, 511, 512), (425, 426, 490, 489), (439, 440, 504, 503), (426, 427, 491, 490), (440, 441, 505, 504), (427, 428, 492, 491), (441, 442, 506, 505), (428, 429, 493, 492), (442, 443, 507, 506), (429, 430, 494, 493), (443, 444, 508, 507), (430, 431, 495, 494), (417, 418, 482, 481), (444, 445, 509, 508), (431, 432, 496, 495), (418, 419, 483, 482), (445, 446, 510, 509), (432, 433, 497, 496), (419, 420, 484, 483), (446, 447, 511, 510), (433, 434, 498, 497), (420, 421, 485, 484), (447, 448, 512, 511), (434, 435, 499, 498), (421, 422, 486, 485), (448, 417, 481, 512), (435, 436, 500, 499), (422, 423, 487, 486), (436, 437, 501, 500), (423, 424, 488, 487), (437, 438, 502, 501), (424, 425, 489, 488), (526, 528, 527, 525), (522, 524, 523, 521), (518, 520, 519, 517), (513, 516, 515, 514), (529, 537, 538, 530), (533, 541, 542, 534), (531, 539, 540, 532), (535, 543, 544, 536), (558, 557, 559, 560), (554, 553, 555, 556), (550, 549, 551, 552), (545, 546, 547, 548), (561, 562, 570, 569), (565, 566, 574, 573), (563, 564, 572, 571), (567, 568, 576, 575), (531, 532, 564, 563), (522, 521, 553, 554), (536, 544, 576, 568), (533, 534, 566, 565), (523, 524, 556, 555), (535, 536, 568, 567), (526, 525, 557, 558), (538, 537, 569, 570), (527, 528, 560, 559), (540, 539, 571, 572), (528, 526, 558, 560), (542, 541, 573, 574), (525, 527, 559, 557), (544, 543, 575, 576), (524, 522, 554, 556), (530, 538, 570, 562), (521, 523, 555, 553), (537, 529, 561, 569), (520, 518, 550, 552), (541, 533, 565, 573), (517, 519, 551, 549), (513, 514, 546, 545), (534, 542, 574, 566), (516, 513, 545, 548), (515, 516, 548, 547), (539, 531, 563, 571), (514, 515, 547, 546), (518, 517, 549, 550), (532, 540, 572, 564), (529, 530, 562, 561), (519, 520, 552, 551), (543, 535, 567, 575)])
me_cylinder.polygons.foreach_set('use_smooth', [True] * 531)
_uv = me_cylinder.uv_layers.new(name='UVMap')
_uv.uv.foreach_set('vector', [0.4459, 0.9529, 0.4459, 0.9529, 0.4459, 0.9529, 0.4459, 0.9529, 0.4459, 0.9529, 0.4459, 0.9529, 0.4459, 0.9529, 0.4459, 0.9529, 0.4459, 0.9529, 0.4459, 0.9529, 0.4459, 0.9529, 0.4459, 0.9529, 0.4459, 0.9529, 0.4459, 0.9529, 0.4459, 0.9529, 0.4459, 0.9529, 0.4459, 0.9529, 0.4459, 0.9529, 0.4459, 0.9529, 0.4459, 0.9529, 0.4459, 0.9529, 0.4459, 0.9529, 0.4459, 0.9529, 0.4459, 0.9529, 0.4459, 0.9529, 0.4459, 0.9529, 0.4459, 0.9529, 0.4459, 0.9529, 0.4459, 0.9529, 0.4459, 0.9529, 0.4459, 0.9529, 0.4459, 0.9529, 0.4459, 0.9529, 0.4459, 0.9529, 0.4459, 0.9529, 0.4459, 0.9529, 0.4459, 0.9529, 0.4459, 0.9529, 0.4459, 0.9529, 0.4459, 0.9529, 0.4459, 0.9529, 0.4459, 0.9529, 0.4459, 0.9529, 0.4459, 0.9529, 0.4459, 0.9529, 0.4459, 0.9529, 0.4459, 0.9529, 0.4459, 0.9529, 0.4459, 0.9529, 0.4459, 0.9529, 0.4459, 0.9529, 0.4459, 0.9529, 0.4459, 0.9529, 0.4459, 0.9529, 0.4459, 0.9529, 0.4459, 0.9529, 0.4459, 0.9529, 0.4459, 0.9529, 0.4459, 0.9529, 0.4459, 0.9529, 0.4459, 0.9529, 0.4459, 0.9529, 0.4459, 0.9529, 0.4459, 0.9529, 0.4459, 0.9529, 0.4459, 0.9529, 0.4459, 0.9529, 0.4459, 0.9529, 0.4459, 0.9529, 0.4459, 0.9529, 0.4459, 0.9529, 0.4459, 0.9529, 0.4459, 0.9529, 0.4459, 0.9529, 0.4459, 0.9529, 0.4459, 0.9529, 0.4459, 0.9529, 0.4459, 0.9529, 0.4459, 0.9529, 0.4459, 0.9529, 0.4459, 0.9529, 0.4459, 0.9529, 0.4459, 0.9529, 0.4459, 0.9529, 0.4459, 0.9529, 0.4459, 0.9529, 0.4459, 0.9529, 0.4459, 0.9529, 0.4459, 0.9529, 0.4459, 0.9529, 0.4459, 0.9529, 0.4459, 0.9529, 0.4459, 0.9529, 0.4459, 0.9529, 0.4459, 0.9529, 0.4459, 0.9529, 0.4459, 0.9529, 0.4459, 0.9529, 0.4459, 0.9529, 0.4459, 0.9529, 0.4459, 0.9529, 0.4459, 0.9529, 0.4459, 0.9529, 0.4459, 0.9529, 0.4459, 0.9529, 0.4459, 0.9529, 0.4459, 0.9529, 0.4459, 0.9529, 0.4459, 0.9529, 0.4459, 0.9529, 0.4459, 0.9529, 0.4459, 0.9529, 0.4459, 0.9529, 0.4459, 0.9529, 0.4459, 0.9529, 0.4459, 0.9529, 0.4459, 0.9529, 0.4459, 0.9529, 0.4459, 0.9529, 0.4459, 0.9529, 0.4459, 0.9529, 0.4459, 0.9529, 0.4459, 0.9529, 0.4459, 0.9529, 0.4459, 0.9529, 0.4459, 0.9529, 0.4459, 0.9529, 0.4459, 0.9529, 0.4459, 0.9529, 0.4459, 0.9529, 0.4459, 0.9529, 0.4459, 0.9529, 0.4459, 0.9529, 0.4459, 0.9529, 0.4459, 0.9529, 0.4459, 0.9529, 0.4459, 0.9529, 0.4459, 0.9529, 0.4459, 0.9529, 0.4459, 0.9529, 0.4459, 0.9529, 0.4459, 0.9529, 0.4459, 0.9529, 0.4459, 0.9529, 0.4459, 0.9529, 0.4459, 0.9529, 0.4459, 0.9529, 0.4459, 0.9529, 0.4459, 0.9529, 0.4459, 0.9529, 0.4459, 0.9529, 0.4459, 0.9529, 0.4459, 0.9529, 0.4459, 0.9529, 0.4459, 0.9529, 0.4459, 0.9529, 0.4459, 0.9529, 0.4459, 0.9529, 0.4459, 0.9529, 0.4459, 0.9529, 0.8024, 0.9715, 0.8024, 0.9715, 0.8024, 0.9715, 0.8024, 0.9715, 0.2258, 0.7694, 0.2258, 0.7694, 0.2258, 0.7694, 0.2258, 0.7694, 0.911, 0.9151, 0.911, 0.9151, 0.911, 0.9151, 0.911, 0.9151, 0.911, 0.9151, 0.911, 0.9151, 0.911, 0.9151, 0.9183, 0.8987, 0.9183, 0.8987, 0.9183, 0.8987, 0.9183, 0.8987, 0.9183, 0.8987, 0.9183, 0.8987, 0.9183, 0.8987, 0.9183, 0.8987, 0.2258, 0.7694, 0.2258, 0.7694, 0.2258, 0.7694, 0.2258, 0.7694, 0.9183, 0.8987, 0.9183, 0.8987, 0.9183, 0.8987, 0.9183, 0.8987, 0.9183, 0.8987, 0.9183, 0.8987, 0.9183, 0.8987, 0.9183, 0.8987, 0.9183, 0.8987, 0.9183, 0.8987, 0.9183, 0.8987, 0.9183, 0.8987, 0.2258, 0.7694, 0.2258, 0.7694, 0.2258, 0.7694, 0.2258, 0.7694, 0.911, 0.9151, 0.911, 0.9151, 0.911, 0.9151, 0.911, 0.9151, 0.911, 0.9151, 0.911, 0.9151, 0.911, 0.9151, 0.9183, 0.8987, 0.9183, 0.8987, 0.9183, 0.8987, 0.9183, 0.8987, 0.9183, 0.8987, 0.9183, 0.8987, 0.9183, 0.8987, 0.9183, 0.8987, 0.2258, 0.7694, 0.2258, 0.7694, 0.2258, 0.7694, 0.2258, 0.7694, 0.9183, 0.8987, 0.9183, 0.8987, 0.9183, 0.8987, 0.9183, 0.8987, 0.9183, 0.8987, 0.9183, 0.8987, 0.9183, 0.8987, 0.9183, 0.8987, 0.9183, 0.8987, 0.9183, 0.8987, 0.9183, 0.8987, 0.9183, 0.8987, 0.2258, 0.7694, 0.2258, 0.7694, 0.2258, 0.7694, 0.2258, 0.7694, 0.9183, 0.8987, 0.9183, 0.8987, 0.9183, 0.8987, 0.9183, 0.8987, 0.9183, 0.8987, 0.9183, 0.8987, 0.9183, 0.8987, 0.9183, 0.8987, 0.2258, 0.7694, 0.2258, 0.7694, 0.2258, 0.7694, 0.2258, 0.7694, 0.911, 0.9151, 0.911, 0.9151, 0.911, 0.9151, 0.911, 0.9151, 0.911, 0.9151, 0.911, 0.9151, 0.911, 0.9151, 0.9183, 0.8987, 0.9183, 0.8987, 0.9183, 0.8987, 0.9183, 0.8987, 0.2258, 0.7694, 0.2258, 0.7694, 0.2258, 0.7694, 0.2258, 0.7694, 0.911, 0.9151, 0.911, 0.9151, 0.911, 0.9151, 0.911, 0.9151, 0.911, 0.9151, 0.911, 0.9151, 0.911, 0.9151, 0.9183, 0.8987, 0.9183, 0.8987, 0.9183, 0.8987, 0.9183, 0.8987, 0.9183, 0.8987, 0.9183, 0.8987, 0.9183, 0.8987, 0.9183, 0.8987, 0.2258, 0.7694, 0.2258, 0.7694, 0.2258, 0.7694, 0.2258, 0.7694, 0.9183, 0.8987, 0.9183, 0.8987, 0.9183, 0.8987, 0.9183, 0.8987, 0.9183, 0.8987, 0.9183, 0.8987, 0.9183, 0.8987, 0.9183, 0.8987, 0.2258, 0.7694, 0.2258, 0.7694, 0.2258, 0.7694, 0.2258, 0.7694, 0.9183, 0.8987, 0.9183, 0.8987, 0.9183, 0.8987, 0.9183, 0.8987, 0.9183, 0.8987, 0.9183, 0.8987, 0.9183, 0.8987, 0.9183, 0.8987, 0.2258, 0.7694, 0.2258, 0.7694, 0.2258, 0.7694, 0.2258, 0.7694, 0.911, 0.9151, 0.911, 0.9151, 0.911, 0.9151, 0.911, 0.9151, 0.911, 0.9151, 0.911, 0.9151, 0.911, 0.9151, 0.9183, 0.8987, 0.9183, 0.8987, 0.9183, 0.8987, 0.9183, 0.8987, 0.2258, 0.7694, 0.2258, 0.7694, 0.2258, 0.7694, 0.2258, 0.7694, 0.911, 0.9151, 0.911, 0.9151, 0.911, 0.9151, 0.911, 0.9151, 0.911, 0.9151, 0.911, 0.9151, 0.911, 0.9151, 0.9183, 0.8987, 0.9183, 0.8987, 0.9183, 0.8987, 0.9183, 0.8987, 0.9183, 0.8987, 0.9183, 0.8987, 0.9183, 0.8987, 0.9183, 0.8987, 0.2258, 0.7694, 0.2258, 0.7694, 0.2258, 0.7694, 0.2258, 0.7694, 0.9183, 0.8987, 0.9183, 0.8987, 0.9183, 0.8987, 0.9183, 0.8987, 0.9183, 0.8987, 0.9183, 0.8987, 0.9183, 0.8987, 0.9183, 0.8987, 0.9183, 0.8987, 0.9183, 0.8987, 0.9183, 0.8987, 0.9183, 0.8987, 0.2258, 0.7694, 0.2258, 0.7694, 0.2258, 0.7694, 0.2258, 0.7694, 0.9183, 0.8987, 0.9183, 0.8987, 0.9183, 0.8987, 0.9183, 0.8987, 0.9183, 0.8987, 0.9183, 0.8987, 0.9183, 0.8987, 0.9183, 0.8987, 0.2258, 0.7694, 0.2258, 0.7694, 0.2258, 0.7694, 0.2258, 0.7694, 0.911, 0.9151, 0.911, 0.9151, 0.911, 0.9151, 0.911, 0.9151, 0.911, 0.9151, 0.911, 0.9151, 0.911, 0.9151, 0.9183, 0.8987, 0.9183, 0.8987, 0.9183, 0.8987, 0.9183, 0.8987, 0.2258, 0.7694, 0.2258, 0.7694, 0.2258, 0.7694, 0.2258, 0.7694, 0.911, 0.9151, 0.911, 0.9151, 0.911, 0.9151, 0.911, 0.9151, 0.911, 0.9151, 0.911, 0.9151, 0.911, 0.9151, 0.9183, 0.8987, 0.9183, 0.8987, 0.9183, 0.8987, 0.9183, 0.8987, 0.9183, 0.8987, 0.9183, 0.8987, 0.9183, 0.8987, 0.9183, 0.8987, 0.2258, 0.7694, 0.2258, 0.7694, 0.2258, 0.7694, 0.2258, 0.7694, 0.9183, 0.8987, 0.9183, 0.8987, 0.9183, 0.8987, 0.9183, 0.8987, 0.9183, 0.8987, 0.9183, 0.8987, 0.9183, 0.8987, 0.9183, 0.8987, 0.2258, 0.7694, 0.2258, 0.7694, 0.2258, 0.7694, 0.2258, 0.7694, 0.9183, 0.8987, 0.9183, 0.8987, 0.9183, 0.8987, 0.9183, 0.8987, 0.9183, 0.8987, 0.9183, 0.8987, 0.9183, 0.8987, 0.9183, 0.8987, 0.2258, 0.7694, 0.2258, 0.7694, 0.2258, 0.7694, 0.2258, 0.7694, 0.911, 0.9151, 0.911, 0.9151, 0.911, 0.9151, 0.911, 0.9151, 0.911, 0.9151, 0.911, 0.9151, 0.911, 0.9151, 0.9183, 0.8987, 0.9183, 0.8987, 0.9183, 0.8987, 0.9183, 0.8987, 0.9183, 0.8987, 0.9183, 0.8987, 0.9183, 0.8987, 0.9183, 0.8987, 0.911, 0.9151, 0.911, 0.9151, 0.911, 0.9151, 0.911, 0.9151, 0.9183, 0.8987, 0.9183, 0.8987, 0.9183, 0.8987, 0.9183, 0.8987, 0.9183, 0.8987, 0.9183, 0.8987, 0.9183, 0.8987, 0.9183, 0.8987, 0.2258, 0.7694, 0.2258, 0.7694, 0.2258, 0.7694, 0.2258, 0.7694, 0.9183, 0.8987, 0.9183, 0.8987, 0.9183, 0.8987, 0.9183, 0.8987, 0.9183, 0.8987, 0.9183, 0.8987, 0.9183, 0.8987, 0.9183, 0.8987, 0.2258, 0.7694, 0.2258, 0.7694, 0.2258, 0.7694, 0.2258, 0.7694, 0.911, 0.9151, 0.911, 0.9151, 0.911, 0.9151, 0.9183, 0.8987, 0.9183, 0.8987, 0.9183, 0.8987, 0.9183, 0.8987, 0.9183, 0.8987, 0.9183, 0.8987, 0.9183, 0.8987, 0.9183, 0.8987, 0.2258, 0.7694, 0.2258, 0.7694, 0.2258, 0.7694, 0.2258, 0.7694, 0.911, 0.9151, 0.911, 0.9151, 0.911, 0.9151, 0.911, 0.9151, 0.911, 0.9151, 0.911, 0.9151, 0.911, 0.9151, 0.9183, 0.8987, 0.9183, 0.8987, 0.9183, 0.8987, 0.9183, 0.8987, 0.9183, 0.8987, 0.9183, 0.8987, 0.9183, 0.8987, 0.9183, 0.8987, 0.2258, 0.7694, 0.2258, 0.7694, 0.2258, 0.7694, 0.2258, 0.7694, 0.911, 0.9151, 0.911, 0.9151, 0.911, 0.9151, 0.911, 0.9151, 0.9183, 0.8987, 0.9183, 0.8987, 0.9183, 0.8987, 0.9183, 0.8987, 0.9183, 0.8987, 0.9183, 0.8987, 0.9183, 0.8987, 0.9183, 0.8987, 0.2258, 0.7694, 0.2258, 0.7694, 0.2258, 0.7694, 0.2258, 0.7694, 0.9183, 0.8987, 0.9183, 0.8987, 0.9183, 0.8987, 0.9183, 0.8987, 0.9183, 0.8987, 0.9183, 0.8987, 0.9183, 0.8987, 0.9183, 0.8987, 0.2258, 0.7694, 0.2258, 0.7694, 0.2258, 0.7694, 0.2258, 0.7694, 0.911, 0.9151, 0.911, 0.9151, 0.911, 0.9151, 0.9183, 0.8987, 0.9183, 0.8987, 0.9183, 0.8987, 0.9183, 0.8987, 0.9183, 0.8987, 0.9183, 0.8987, 0.9183, 0.8987, 0.9183, 0.8987, 0.2258, 0.7694, 0.2258, 0.7694, 0.2258, 0.7694, 0.2258, 0.7694, 0.911, 0.9151, 0.911, 0.9151, 0.911, 0.9151, 0.911, 0.9151, 0.911, 0.9151, 0.911, 0.9151, 0.911, 0.9151, 0.9183, 0.8987, 0.9183, 0.8987, 0.9183, 0.8987, 0.9183, 0.8987, 0.9183, 0.8987, 0.9183, 0.8987, 0.9183, 0.8987, 0.9183, 0.8987, 0.2258, 0.7694, 0.2258, 0.7694, 0.2258, 0.7694, 0.2258, 0.7694, 0.9183, 0.8987, 0.9183, 0.8987, 0.9183, 0.8987, 0.9183, 0.8987, 0.9183, 0.8987, 0.9183, 0.8987, 0.9183, 0.8987, 0.9183, 0.8987, 0.2258, 0.7694, 0.2258, 0.7694, 0.2258, 0.7694, 0.2258, 0.7694, 0.9183, 0.8987, 0.9183, 0.8987, 0.9183, 0.8987, 0.9183, 0.8987, 0.9183, 0.8987, 0.9183, 0.8987, 0.9183, 0.8987, 0.9183, 0.8987, 0.2258, 0.7694, 0.2258, 0.7694, 0.2258, 0.7694, 0.2258, 0.7694, 0.911, 0.9151, 0.911, 0.9151, 0.911, 0.9151, 0.911, 0.9151, 0.911, 0.9151, 0.911, 0.9151, 0.911, 0.9151, 0.9183, 0.8987, 0.9183, 0.8987, 0.9183, 0.8987, 0.9183, 0.8987, 0.2258, 0.7694, 0.2258, 0.7694, 0.2258, 0.7694, 0.2258, 0.7694, 0.911, 0.9151, 0.911, 0.9151, 0.911, 0.9151, 0.911, 0.9151, 0.911, 0.9151, 0.911, 0.9151, 0.911, 0.9151, 0.9183, 0.8987, 0.9183, 0.8987, 0.9183, 0.8987, 0.9183, 0.8987, 0.9183, 0.8987, 0.9183, 0.8987, 0.9183, 0.8987, 0.9183, 0.8987, 0.2258, 0.7694, 0.2258, 0.7694, 0.2258, 0.7694, 0.2258, 0.7694, 0.9183, 0.8987, 0.9183, 0.8987, 0.9183, 0.8987, 0.9183, 0.8987, 0.9183, 0.8987, 0.9183, 0.8987, 0.9183, 0.8987, 0.9183, 0.8987, 0.9183, 0.8987, 0.9183, 0.8987, 0.9183, 0.8987, 0.9183, 0.8987, 0.2258, 0.7694, 0.2258, 0.7694, 0.2258, 0.7694, 0.2258, 0.7694, 0.9183, 0.8987, 0.9183, 0.8987, 0.9183, 0.8987, 0.9183, 0.8987, 0.9183, 0.8987, 0.9183, 0.8987, 0.9183, 0.8987, 0.9183, 0.8987, 0.2258, 0.7694, 0.2258, 0.7694, 0.2258, 0.7694, 0.2258, 0.7694, 0.911, 0.9151, 0.911, 0.9151, 0.911, 0.9151, 0.911, 0.9151, 0.911, 0.9151, 0.911, 0.9151, 0.911, 0.9151, 0.9183, 0.8987, 0.9183, 0.8987, 0.9183, 0.8987, 0.9183, 0.8987, 0.2258, 0.7694, 0.2258, 0.7694, 0.2258, 0.7694, 0.2258, 0.7694, 0.911, 0.9151, 0.911, 0.9151, 0.911, 0.9151, 0.911, 0.9151, 0.911, 0.9151, 0.911, 0.9151, 0.911, 0.9151, 0.9183, 0.8987, 0.9183, 0.8987, 0.9183, 0.8987, 0.9183, 0.8987, 0.9183, 0.8987, 0.9183, 0.8987, 0.9183, 0.8987, 0.9183, 0.8987, 0.2258, 0.7694, 0.2258, 0.7694, 0.2258, 0.7694, 0.2258, 0.7694, 0.9183, 0.8987, 0.9183, 0.8987, 0.9183, 0.8987, 0.9183, 0.8987, 0.9183, 0.8987, 0.9183, 0.8987, 0.9183, 0.8987, 0.9183, 0.8987, 0.2258, 0.7694, 0.2258, 0.7694, 0.2258, 0.7694, 0.2258, 0.7694, 0.9183, 0.8987, 0.9183, 0.8987, 0.9183, 0.8987, 0.9183, 0.8987, 0.9183, 0.8987, 0.9183, 0.8987, 0.9183, 0.8987, 0.9183, 0.8987, 0.2258, 0.7694, 0.2258, 0.7694, 0.2258, 0.7694, 0.2258, 0.7694, 0.911, 0.9151, 0.911, 0.9151, 0.911, 0.9151, 0.911, 0.9151, 0.911, 0.9151, 0.911, 0.9151, 0.911, 0.9151, 0.9183, 0.8987, 0.9183, 0.8987, 0.9183, 0.8987, 0.9183, 0.8987, 0.2258, 0.7694, 0.2258, 0.7694, 0.2258, 0.7694, 0.2258, 0.7694, 0.911, 0.9151, 0.911, 0.9151, 0.911, 0.9151, 0.911, 0.9151, 0.911, 0.9151, 0.911, 0.9151, 0.911, 0.9151, 0.9183, 0.8987, 0.9183, 0.8987, 0.9183, 0.8987, 0.9183, 0.8987, 0.9183, 0.8987, 0.9183, 0.8987, 0.9183, 0.8987, 0.9183, 0.8987, 0.2258, 0.7694, 0.2258, 0.7694, 0.2258, 0.7694, 0.2258, 0.7694, 0.9183, 0.8987, 0.9183, 0.8987, 0.9183, 0.8987, 0.9183, 0.8987, 0.9183, 0.8987, 0.9183, 0.8987, 0.9183, 0.8987, 0.9183, 0.8987, 0.2258, 0.7694, 0.2258, 0.7694, 0.2258, 0.7694, 0.2258, 0.7694, 0.9183, 0.8987, 0.9183, 0.8987, 0.9183, 0.8987, 0.9183, 0.8987, 0.9183, 0.8987, 0.9183, 0.8987, 0.9183, 0.8987, 0.9183, 0.8987, 0.2258, 0.7694, 0.2258, 0.7694, 0.2258, 0.7694, 0.2258, 0.7694, 0.911, 0.9151, 0.911, 0.9151, 0.911, 0.9151, 0.911, 0.9151, 0.911, 0.9151, 0.911, 0.9151, 0.911, 0.9151, 0.9183, 0.8987, 0.9183, 0.8987, 0.9183, 0.8987, 0.9183, 0.8987, 0.9183, 0.8987, 0.9183, 0.8987, 0.9183, 0.8987, 0.9183, 0.8987, 0.911, 0.9151, 0.911, 0.9151, 0.911, 0.9151, 0.911, 0.9151, 0.911, 0.9151, 0.911, 0.9151, 0.911, 0.9151, 0.9183, 0.8987, 0.9183, 0.8987, 0.9183, 0.8987, 0.9183, 0.8987, 0.9183, 0.8987, 0.9183, 0.8987, 0.9183, 0.8987, 0.9183, 0.8987, 0.2258, 0.7694, 0.2258, 0.7694, 0.2258, 0.7694, 0.2258, 0.7694, 0.9183, 0.8987, 0.9183, 0.8987, 0.9183, 0.8987, 0.9183, 0.8987, 0.9183, 0.8987, 0.9183, 0.8987, 0.9183, 0.8987, 0.9183, 0.8987, 0.2258, 0.7694, 0.2258, 0.7694, 0.2258, 0.7694, 0.2258, 0.7694, 0.2258, 0.7694, 0.2258, 0.7694, 0.2258, 0.7694, 0.2258, 0.7694, 0.9183, 0.8987, 0.9183, 0.8987, 0.9183, 0.8987, 0.9183, 0.8987, 0.9183, 0.8987, 0.9183, 0.8987, 0.9183, 0.8987, 0.9183, 0.8987, 0.2258, 0.7694, 0.2258, 0.7694, 0.2258, 0.7694, 0.2258, 0.7694, 0.911, 0.9151, 0.911, 0.9151, 0.911, 0.9151, 0.911, 0.9151, 0.911, 0.9151, 0.911, 0.9151, 0.911, 0.9151, 0.9183, 0.8987, 0.9183, 0.8987, 0.9183, 0.8987, 0.9183, 0.8987, 0.9183, 0.8987, 0.9183, 0.8987, 0.9183, 0.8987, 0.9183, 0.8987, 0.911, 0.9151, 0.911, 0.9151, 0.911, 0.9151, 0.911, 0.9151, 0.9183, 0.8987, 0.9183, 0.8987, 0.9183, 0.8987, 0.9183, 0.8987, 0.9183, 0.8987, 0.9183, 0.8987, 0.9183, 0.8987, 0.9183, 0.8987, 0.2258, 0.7694, 0.2258, 0.7694, 0.2258, 0.7694, 0.2258, 0.7694, 0.9183, 0.8987, 0.9183, 0.8987, 0.9183, 0.8987, 0.9183, 0.8987, 0.9183, 0.8987, 0.9183, 0.8987, 0.9183, 0.8987, 0.9183, 0.8987, 0.2258, 0.7694, 0.2258, 0.7694, 0.2258, 0.7694, 0.2258, 0.7694, 0.911, 0.9151, 0.911, 0.9151, 0.911, 0.9151, 0.9183, 0.8987, 0.9183, 0.8987, 0.9183, 0.8987, 0.9183, 0.8987, 0.9183, 0.8987, 0.9183, 0.8987, 0.9183, 0.8987, 0.9183, 0.8987, 0.2258, 0.7694, 0.2258, 0.7694, 0.2258, 0.7694, 0.2258, 0.7694, 0.911, 0.9151, 0.911, 0.9151, 0.911, 0.9151, 0.911, 0.9151, 0.911, 0.9151, 0.911, 0.9151, 0.911, 0.9151, 0.9183, 0.8987, 0.9183, 0.8987, 0.9183, 0.8987, 0.9183, 0.8987, 0.9183, 0.8987, 0.9183, 0.8987, 0.9183, 0.8987, 0.9183, 0.8987, 0.2258, 0.7694, 0.2258, 0.7694, 0.2258, 0.7694, 0.2258, 0.7694, 0.911, 0.9151, 0.911, 0.9151, 0.911, 0.9151, 0.911, 0.9151, 0.9183, 0.8987, 0.9183, 0.8987, 0.9183, 0.8987, 0.9183, 0.8987, 0.9183, 0.8987, 0.9183, 0.8987, 0.9183, 0.8987, 0.9183, 0.8987, 0.2258, 0.7694, 0.2258, 0.7694, 0.2258, 0.7694, 0.2258, 0.7694, 0.9183, 0.8987, 0.9183, 0.8987, 0.9183, 0.8987, 0.9183, 0.8987, 0.9183, 0.8987, 0.9183, 0.8987, 0.9183, 0.8987, 0.9183, 0.8987, 0.2258, 0.7694, 0.2258, 0.7694, 0.2258, 0.7694, 0.2258, 0.7694, 0.911, 0.9151, 0.911, 0.9151, 0.911, 0.9151, 0.9183, 0.8987, 0.9183, 0.8987, 0.9183, 0.8987, 0.9183, 0.8987, 0.9183, 0.8987, 0.9183, 0.8987, 0.9183, 0.8987, 0.9183, 0.8987, 0.2258, 0.7694, 0.2258, 0.7694, 0.2258, 0.7694, 0.2258, 0.7694, 0.911, 0.9151, 0.911, 0.9151, 0.911, 0.9151, 0.911, 0.9151, 0.911, 0.9151, 0.911, 0.9151, 0.911, 0.9151, 0.9183, 0.8987, 0.9183, 0.8987, 0.9183, 0.8987, 0.9183, 0.8987, 0.9183, 0.8987, 0.9183, 0.8987, 0.9183, 0.8987, 0.9183, 0.8987, 0.2258, 0.7694, 0.2258, 0.7694, 0.2258, 0.7694, 0.2258, 0.7694, 0.9183, 0.8987, 0.9183, 0.8987, 0.9183, 0.8987, 0.9183, 0.8987, 0.9183, 0.8987, 0.9183, 0.8987, 0.9183, 0.8987, 0.9183, 0.8987, 0.2258, 0.7694, 0.2258, 0.7694, 0.2258, 0.7694, 0.2258, 0.7694, 0.9183, 0.8987, 0.9183, 0.8987, 0.9183, 0.8987, 0.9183, 0.8987, 0.9183, 0.8987, 0.9183, 0.8987, 0.9183, 0.8987, 0.9183, 0.8987, 0.2258, 0.7694, 0.2258, 0.7694, 0.2258, 0.7694, 0.2258, 0.7694, 0.911, 0.9151, 0.911, 0.9151, 0.911, 0.9151, 0.911, 0.9151, 0.911, 0.9151, 0.911, 0.9151, 0.911, 0.9151, 0.9183, 0.8987, 0.9183, 0.8987, 0.9183, 0.8987, 0.9183, 0.8987, 0.2258, 0.7694, 0.2258, 0.7694, 0.2258, 0.7694, 0.2258, 0.7694, 0.911, 0.9151, 0.911, 0.9151, 0.911, 0.9151, 0.911, 0.9151, 0.911, 0.9151, 0.911, 0.9151, 0.911, 0.9151, 0.9183, 0.8987, 0.9183, 0.8987, 0.9183, 0.8987, 0.9183, 0.8987, 0.9183, 0.8987, 0.9183, 0.8987, 0.9183, 0.8987, 0.9183, 0.8987, 0.2258, 0.7694, 0.2258, 0.7694, 0.2258, 0.7694, 0.2258, 0.7694, 0.9183, 0.8987, 0.9183, 0.8987, 0.9183, 0.8987, 0.9183, 0.8987, 0.9183, 0.8987, 0.9183, 0.8987, 0.9183, 0.8987, 0.9183, 0.8987, 0.2258, 0.7694, 0.2258, 0.7694, 0.2258, 0.7694, 0.2258, 0.7694, 0.9183, 0.8987, 0.9183, 0.8987, 0.9183, 0.8987, 0.9183, 0.8987, 0.9183, 0.8987, 0.9183, 0.8987, 0.9183, 0.8987, 0.9183, 0.8987, 0.2258, 0.7694, 0.2258, 0.7694, 0.2258, 0.7694, 0.2258, 0.7694, 0.911, 0.9151, 0.911, 0.9151, 0.911, 0.9151, 0.911, 0.9151, 0.911, 0.9151, 0.911, 0.9151, 0.911, 0.9151, 0.9183, 0.8987, 0.9183, 0.8987, 0.9183, 0.8987, 0.9183, 0.8987, 0.2258, 0.7694, 0.2258, 0.7694, 0.2258, 0.7694, 0.2258, 0.7694, 0.911, 0.9151, 0.911, 0.9151, 0.911, 0.9151, 0.911, 0.9151, 0.911, 0.9151, 0.911, 0.9151, 0.911, 0.9151, 0.9183, 0.8987, 0.9183, 0.8987, 0.9183, 0.8987, 0.9183, 0.8987, 0.9183, 0.8987, 0.9183, 0.8987, 0.9183, 0.8987, 0.9183, 0.8987, 0.2258, 0.7694, 0.2258, 0.7694, 0.2258, 0.7694, 0.2258, 0.7694, 0.9183, 0.8987, 0.9183, 0.8987, 0.9183, 0.8987, 0.9183, 0.8987, 0.9183, 0.8987, 0.9183, 0.8987, 0.9183, 0.8987, 0.9183, 0.8987, 0.9183, 0.8987, 0.9183, 0.8987, 0.9183, 0.8987, 0.9183, 0.8987, 0.2258, 0.7694, 0.2258, 0.7694, 0.2258, 0.7694, 0.2258, 0.7694, 0.9183, 0.8987, 0.9183, 0.8987, 0.9183, 0.8987, 0.9183, 0.8987, 0.9183, 0.8987, 0.9183, 0.8987, 0.9183, 0.8987, 0.9183, 0.8987, 0.2258, 0.7694, 0.2258, 0.7694, 0.2258, 0.7694, 0.2258, 0.7694, 0.911, 0.9151, 0.911, 0.9151, 0.911, 0.9151, 0.911, 0.9151, 0.911, 0.9151, 0.911, 0.9151, 0.911, 0.9151, 0.9183, 0.8987, 0.9183, 0.8987, 0.9183, 0.8987, 0.9183, 0.8987, 0.2258, 0.7694, 0.2258, 0.7694, 0.2258, 0.7694, 0.2258, 0.7694, 0.911, 0.9151, 0.911, 0.9151, 0.911, 0.9151, 0.911, 0.9151, 0.911, 0.9151, 0.911, 0.9151, 0.911, 0.9151, 0.9183, 0.8987, 0.9183, 0.8987, 0.9183, 0.8987, 0.9183, 0.8987, 0.9183, 0.8987, 0.9183, 0.8987, 0.9183, 0.8987, 0.9183, 0.8987, 0.2258, 0.7694, 0.2258, 0.7694, 0.2258, 0.7694, 0.2258, 0.7694, 0.9183, 0.8987, 0.9183, 0.8987, 0.9183, 0.8987, 0.9183, 0.8987, 0.9183, 0.8987, 0.9183, 0.8987, 0.9183, 0.8987, 0.9183, 0.8987, 0.4459, 0.9529, 0.4459, 0.9529, 0.4459, 0.9529, 0.4459, 0.9529, 0.4459, 0.9529, 0.4459, 0.9529, 0.4459, 0.9529, 0.4459, 0.9529, 0.4459, 0.9529, 0.4459, 0.9529, 0.4459, 0.9529, 0.4459, 0.9529, 0.4459, 0.9529, 0.4459, 0.9529, 0.4459, 0.9529, 0.4459, 0.9529, 0.4459, 0.9529, 0.4459, 0.9529, 0.4459, 0.9529, 0.4459, 0.9529, 0.4459, 0.9529, 0.4459, 0.9529, 0.4459, 0.9529, 0.4459, 0.9529, 0.4459, 0.9529, 0.4459, 0.9529, 0.4459, 0.9529, 0.4459, 0.9529, 0.4459, 0.9529, 0.4459, 0.9529, 0.4459, 0.9529, 0.4459, 0.9529, 0.4459, 0.9529, 0.4459, 0.9529, 0.4459, 0.9529, 0.4459, 0.9529, 0.4459, 0.9529, 0.4459, 0.9529, 0.4459, 0.9529, 0.4459, 0.9529, 0.4459, 0.9529, 0.4459, 0.9529, 0.4459, 0.9529, 0.4459, 0.9529, 0.4459, 0.9529, 0.4459, 0.9529, 0.4459, 0.9529, 0.4459, 0.9529, 0.4459, 0.9529, 0.4459, 0.9529, 0.4459, 0.9529, 0.4459, 0.9529, 0.4459, 0.9529, 0.4459, 0.9529, 0.4459, 0.9529, 0.4459, 0.9529, 0.4459, 0.9529, 0.4459, 0.9529, 0.4459, 0.9529, 0.4459, 0.9529, 0.4459, 0.9529, 0.4459, 0.9529, 0.4459, 0.9529, 0.4459, 0.9529, 0.4459, 0.9529, 0.4459, 0.9529, 0.4459, 0.9529, 0.4459, 0.9529, 0.4459, 0.9529, 0.4459, 0.9529, 0.4459, 0.9529, 0.4459, 0.9529, 0.4459, 0.9529, 0.4459, 0.9529, 0.4459, 0.9529, 0.4459, 0.9529, 0.4459, 0.9529, 0.4459, 0.9529, 0.4459, 0.9529, 0.4459, 0.9529, 0.4459, 0.9529, 0.4459, 0.9529, 0.4459, 0.9529, 0.4459, 0.9529, 0.4459, 0.9529, 0.4459, 0.9529, 0.4459, 0.9529, 0.4459, 0.9529, 0.4459, 0.9529, 0.4459, 0.9529, 0.4459, 0.9529, 0.4459, 0.9529, 0.4459, 0.9529, 0.4459, 0.9529, 0.4459, 0.9529, 0.4459, 0.9529, 0.4459, 0.9529, 0.4459, 0.9529, 0.4459, 0.9529, 0.4459, 0.9529, 0.4459, 0.9529, 0.4459, 0.9529, 0.4459, 0.9529, 0.4459, 0.9529, 0.4459, 0.9529, 0.4459, 0.9529, 0.4459, 0.9529, 0.4459, 0.9529, 0.4459, 0.9529, 0.4459, 0.9529, 0.4459, 0.9529, 0.4459, 0.9529, 0.4459, 0.9529, 0.4459, 0.9529, 0.4459, 0.9529, 0.4459, 0.9529, 0.4459, 0.9529, 0.4459, 0.9529, 0.4459, 0.9529, 0.4459, 0.9529, 0.4459, 0.9529, 0.4459, 0.9529, 0.4459, 0.9529, 0.4459, 0.9529, 0.4459, 0.9529, 0.4459, 0.9529, 0.4459, 0.9529, 0.4459, 0.9529, 0.4459, 0.9529, 0.4459, 0.9529, 0.4459, 0.9529, 0.4459, 0.9529, 0.4459, 0.9529, 0.4459, 0.9529, 0.4459, 0.9529, 0.4459, 0.9529, 0.4459, 0.9529, 0.4459, 0.9529, 0.4459, 0.9529, 0.4459, 0.9529, 0.4459, 0.9529, 0.4459, 0.9529, 0.4459, 0.9529, 0.4459, 0.9529, 0.4459, 0.9529, 0.4459, 0.9529, 0.4459, 0.9529, 0.4459, 0.9529, 0.4459, 0.9529, 0.4459, 0.9529, 0.4459, 0.9529, 0.4459, 0.9529, 0.4459, 0.9529, 0.4459, 0.9529, 0.4459, 0.9529, 0.4459, 0.9529, 0.4459, 0.9529, 0.4459, 0.9529, 0.4459, 0.9529, 0.4459, 0.9529, 0.4459, 0.9529, 0.4459, 0.9529, 0.4459, 0.9529, 0.4459, 0.9529, 0.4459, 0.9529, 0.4459, 0.9529, 0.4459, 0.9529, 0.4459, 0.9529, 0.4459, 0.9529, 0.4459, 0.9529, 0.4459, 0.9529, 0.4459, 0.9529, 0.4459, 0.9529, 0.4459, 0.9529, 0.4459, 0.9529, 0.4459, 0.9529, 0.4459, 0.9529, 0.4459, 0.9529, 0.4459, 0.9529, 0.4459, 0.9529, 0.4459, 0.9529, 0.4459, 0.9529, 0.4459, 0.9529, 0.4459, 0.9529, 0.4459, 0.9529, 0.4459, 0.9529, 0.4459, 0.9529, 0.4459, 0.9529, 0.4459, 0.9529, 0.4459, 0.9529, 0.4459, 0.9529, 0.4459, 0.9529, 0.4459, 0.9529, 0.4459, 0.9529, 0.4459, 0.9529, 0.4459, 0.9529, 0.4459, 0.9529, 0.4459, 0.9529, 0.4459, 0.9529, 0.4459, 0.9529, 0.4459, 0.9529, 0.4459, 0.9529, 0.4459, 0.9529, 0.4459, 0.9529, 0.4459, 0.9529, 0.4459, 0.9529, 0.4459, 0.9529, 0.4459, 0.9529, 0.4459, 0.9529, 0.4459, 0.9529, 0.4459, 0.9529, 0.4459, 0.9529, 0.4459, 0.9529, 0.4459, 0.9529, 0.4459, 0.9529, 0.4459, 0.9529, 0.4459, 0.9529, 0.4459, 0.9529, 0.4459, 0.9529, 0.4459, 0.9529, 0.4459, 0.9529, 0.4459, 0.9529, 0.4459, 0.9529, 0.4459, 0.9529, 0.4459, 0.9529, 0.4459, 0.9529, 0.4459, 0.9529, 0.4459, 0.9529, 0.4459, 0.9529, 0.4459, 0.9529, 0.4459, 0.9529, 0.4459, 0.9529, 0.4459, 0.9529, 0.4459, 0.9529, 0.4459, 0.9529, 0.4459, 0.9529, 0.4459, 0.9529, 0.4459, 0.9529, 0.4459, 0.9529, 0.4459, 0.9529, 0.4459, 0.9529, 0.4459, 0.9529, 0.4459, 0.9529, 0.4459, 0.9529, 0.4459, 0.9529, 0.4459, 0.9529, 0.4459, 0.9529, 0.4459, 0.9529, 0.4459, 0.9529, 0.4459, 0.9529, 0.4459, 0.9529, 0.4459, 0.9529, 0.4459, 0.9529, 0.4459, 0.9529, 0.4459, 0.9529, 0.4459, 0.9529, 0.4459, 0.9529, 0.4459, 0.9529, 0.4459, 0.9529, 0.4459, 0.9529, 0.4459, 0.9529, 0.4459, 0.9529, 0.4459, 0.9529, 0.4459, 0.9529, 0.4459, 0.9529, 0.4459, 0.9529, 0.4459, 0.9529, 0.4459, 0.9529, 0.4459, 0.9529, 0.4459, 0.9529, 0.4459, 0.9529, 0.4459, 0.9529, 0.4459, 0.9529, 0.4459, 0.9529, 0.4459, 0.9529, 0.4459, 0.9529, 0.4459, 0.9529, 0.4459, 0.9529, 0.4459, 0.9529, 0.4459, 0.9529, 0.4459, 0.9529, 0.4459, 0.9529, 0.4459, 0.9529, 0.4459, 0.9529, 0.4459, 0.9529, 0.4459, 0.9529, 0.4459, 0.9529, 0.4459, 0.9529, 0.8024, 0.9715, 0.8024, 0.9715, 0.8024, 0.9715, 0.8024, 0.9715, 0.8024, 0.9715, 0.8024, 0.9715, 0.8024, 0.9715, 0.8024, 0.9715, 0.8024, 0.9715, 0.8024, 0.9715, 0.8024, 0.9715, 0.8024, 0.9715, 0.8024, 0.9715, 0.8024, 0.9715, 0.8024, 0.9715, 0.8024, 0.9715, 0.8024, 0.9715, 0.8024, 0.9715, 0.8024, 0.9715, 0.8024, 0.9715, 0.8024, 0.9715, 0.8024, 0.9715, 0.8024, 0.9715, 0.8024, 0.9715, 0.8024, 0.9715, 0.8024, 0.9715, 0.8024, 0.9715, 0.8024, 0.9715, 0.8024, 0.9715, 0.8024, 0.9715, 0.8024, 0.9715, 0.8024, 0.9715, 0.8024, 0.9715, 0.8024, 0.9715, 0.8024, 0.9715, 0.8024, 0.9715, 0.8024, 0.9715, 0.8024, 0.9715, 0.8024, 0.9715, 0.8024, 0.9715, 0.8024, 0.9715, 0.8024, 0.9715, 0.8024, 0.9715, 0.8024, 0.9715, 0.8024, 0.9715, 0.8024, 0.9715, 0.8024, 0.9715, 0.8024, 0.9715, 0.8024, 0.9715, 0.8024, 0.9715, 0.8024, 0.9715, 0.8024, 0.9715, 0.8024, 0.9715, 0.8024, 0.9715, 0.8024, 0.9715, 0.8024, 0.9715, 0.8024, 0.9715, 0.8024, 0.9715, 0.8024, 0.9715, 0.8024, 0.9715, 0.8024, 0.9715, 0.8024, 0.9715, 0.8024, 0.9715, 0.8024, 0.9715, 0.8024, 0.9715, 0.8024, 0.9715, 0.8024, 0.9715, 0.8024, 0.9715, 0.8024, 0.9715, 0.8024, 0.9715, 0.8024, 0.9715, 0.8024, 0.9715, 0.8024, 0.9715, 0.8024, 0.9715, 0.8024, 0.9715, 0.8024, 0.9715, 0.8024, 0.9715, 0.8024, 0.9715, 0.8024, 0.9715, 0.8024, 0.9715, 0.8024, 0.9715, 0.8024, 0.9715, 0.8024, 0.9715, 0.8024, 0.9715, 0.8024, 0.9715, 0.8024, 0.9715, 0.8024, 0.9715, 0.8024, 0.9715, 0.8024, 0.9715, 0.8024, 0.9715, 0.8024, 0.9715, 0.8024, 0.9715, 0.8024, 0.9715, 0.8024, 0.9715, 0.8024, 0.9715, 0.8024, 0.9715, 0.8024, 0.9715, 0.8024, 0.9715, 0.8024, 0.9715, 0.8024, 0.9715, 0.8024, 0.9715, 0.8024, 0.9715, 0.8024, 0.9715, 0.8024, 0.9715, 0.8024, 0.9715, 0.8024, 0.9715, 0.8024, 0.9715, 0.8024, 0.9715, 0.8024, 0.9715, 0.8024, 0.9715, 0.8024, 0.9715, 0.8024, 0.9715, 0.8024, 0.9715, 0.8024, 0.9715, 0.8024, 0.9715, 0.8024, 0.9715, 0.8024, 0.9715, 0.8024, 0.9715, 0.8024, 0.9715, 0.8024, 0.9715, 0.8024, 0.9715, 0.8024, 0.9715, 0.8024, 0.9715, 0.8024, 0.9715, 0.8024, 0.9715, 0.8024, 0.9715, 0.8024, 0.9715, 0.8024, 0.9715, 0.4459, 0.9529, 0.4459, 0.9529, 0.4459, 0.9529, 0.4459, 0.9529, 0.8024, 0.9715, 0.8024, 0.9715, 0.8024, 0.9715, 0.8024, 0.9715, 0.8024, 0.9715, 0.8024, 0.9715, 0.8024, 0.9715, 0.8024, 0.9715, 0.8024, 0.9715, 0.8024, 0.9715, 0.8024, 0.9715, 0.8024, 0.9715, 0.8024, 0.9715, 0.8024, 0.9715, 0.8024, 0.9715, 0.8024, 0.9715, 0.8024, 0.9715, 0.8024, 0.9715, 0.8024, 0.9715, 0.8024, 0.9715, 0.8024, 0.9715, 0.8024, 0.9715, 0.8024, 0.9715, 0.8024, 0.9715, 0.8024, 0.9715, 0.8024, 0.9715, 0.8024, 0.9715, 0.8024, 0.9715, 0.8024, 0.9715, 0.8024, 0.9715, 0.8024, 0.9715, 0.8024, 0.9715, 0.8024, 0.9715, 0.8024, 0.9715, 0.8024, 0.9715, 0.8024, 0.9715, 0.8024, 0.9715, 0.8024, 0.9715, 0.8024, 0.9715, 0.8024, 0.9715, 0.8024, 0.9715, 0.8024, 0.9715, 0.8024, 0.9715, 0.8024, 0.9715, 0.8024, 0.9715, 0.8024, 0.9715, 0.8024, 0.9715, 0.8024, 0.9715, 0.8024, 0.9715, 0.8024, 0.9715, 0.8024, 0.9715, 0.8024, 0.9715, 0.8024, 0.9715, 0.8024, 0.9715, 0.8024, 0.9715, 0.8024, 0.9715, 0.8024, 0.9715, 0.8024, 0.9715, 0.8024, 0.9715, 0.8024, 0.9715, 0.8024, 0.9715, 0.8024, 0.9715, 0.8024, 0.9715, 0.8024, 0.9715, 0.8024, 0.9715, 0.8024, 0.9715, 0.8024, 0.9715, 0.8024, 0.9715, 0.8024, 0.9715, 0.8024, 0.9715, 0.8024, 0.9715, 0.8024, 0.9715, 0.8024, 0.9715, 0.8024, 0.9715, 0.8024, 0.9715, 0.8024, 0.9715, 0.8024, 0.9715, 0.8024, 0.9715, 0.8024, 0.9715, 0.8024, 0.9715, 0.8024, 0.9715, 0.8024, 0.9715, 0.8024, 0.9715, 0.8024, 0.9715, 0.8024, 0.9715, 0.8024, 0.9715, 0.8024, 0.9715, 0.8024, 0.9715, 0.8024, 0.9715, 0.8024, 0.9715, 0.8024, 0.9715, 0.8024, 0.9715, 0.8024, 0.9715, 0.8024, 0.9715, 0.8024, 0.9715, 0.8024, 0.9715, 0.8024, 0.9715, 0.8024, 0.9715, 0.8024, 0.9715, 0.8024, 0.9715, 0.8024, 0.9715, 0.8024, 0.9715, 0.8024, 0.9715, 0.8024, 0.9715, 0.8024, 0.9715, 0.8024, 0.9715, 0.8024, 0.9715, 0.8024, 0.9715, 0.8024, 0.9715, 0.8024, 0.9715, 0.8024, 0.9715, 0.8024, 0.9715, 0.8024, 0.9715, 0.8024, 0.9715, 0.8024, 0.9715, 0.8024, 0.9715, 0.8024, 0.9715, 0.8024, 0.9715, 0.8024, 0.9715, 0.8024, 0.9715, 0.8024, 0.9715, 0.8024, 0.9715, 0.8024, 0.9715, 0.8024, 0.9715, 0.8024, 0.9715, 0.8024, 0.9715, 0.8024, 0.9715, 0.8024, 0.9715, 0.8024, 0.9715, 0.8024, 0.9715, 0.8024, 0.9715, 0.8024, 0.9715, 0.8024, 0.9715, 0.8024, 0.9715, 0.8024, 0.9715, 0.8024, 0.9715, 0.8024, 0.9715, 0.8024, 0.9715, 0.8024, 0.9715, 0.8024, 0.9715, 0.8024, 0.9715, 0.8024, 0.9715, 0.8024, 0.9715, 0.8024, 0.9715, 0.8024, 0.9715, 0.8024, 0.9715, 0.8024, 0.9715, 0.8024, 0.9715, 0.8024, 0.9715, 0.8024, 0.9715, 0.8024, 0.9715, 0.8024, 0.9715, 0.8024, 0.9715, 0.8024, 0.9715, 0.8024, 0.9715, 0.8024, 0.9715, 0.8024, 0.9715, 0.8024, 0.9715, 0.8024, 0.9715, 0.8024, 0.9715, 0.8024, 0.9715, 0.8024, 0.9715, 0.8024, 0.9715, 0.8024, 0.9715, 0.8024, 0.9715, 0.8024, 0.9715, 0.8024, 0.9715, 0.8024, 0.9715, 0.8024, 0.9715, 0.8024, 0.9715, 0.8024, 0.9715, 0.8024, 0.9715, 0.8024, 0.9715, 0.8024, 0.9715, 0.8024, 0.9715, 0.8024, 0.9715, 0.8024, 0.9715, 0.8024, 0.9715, 0.8024, 0.9715, 0.8024, 0.9715, 0.8024, 0.9715, 0.8024, 0.9715, 0.8024, 0.9715, 0.8024, 0.9715, 0.8024, 0.9715, 0.8024, 0.9715, 0.8024, 0.9715, 0.8024, 0.9715, 0.8024, 0.9715, 0.8024, 0.9715, 0.8024, 0.9715, 0.8024, 0.9715, 0.8024, 0.9715, 0.8024, 0.9715, 0.8024, 0.9715, 0.8024, 0.9715, 0.8024, 0.9715, 0.8024, 0.9715, 0.8024, 0.9715, 0.8024, 0.9715, 0.8024, 0.9715, 0.8024, 0.9715, 0.8024, 0.9715, 0.8024, 0.9715, 0.8024, 0.9715, 0.8024, 0.9715, 0.8024, 0.9715, 0.8024, 0.9715, 0.8024, 0.9715, 0.8024, 0.9715, 0.8024, 0.9715, 0.8024, 0.9715, 0.8024, 0.9715, 0.8024, 0.9715, 0.8024, 0.9715, 0.8024, 0.9715, 0.8024, 0.9715, 0.8024, 0.9715, 0.8024, 0.9715, 0.8024, 0.9715, 0.8024, 0.9715, 0.8024, 0.9715, 0.8024, 0.9715, 0.8024, 0.9715, 0.8024, 0.9715, 0.8024, 0.9715, 0.8024, 0.9715, 0.8024, 0.9715, 0.8024, 0.9715, 0.8024, 0.9715, 0.8024, 0.9715, 0.8024, 0.9715, 0.8024, 0.9715, 0.8024, 0.9715, 0.8024, 0.9715, 0.8024, 0.9715, 0.8024, 0.9715, 0.8024, 0.9715, 0.8024, 0.9715, 0.8024, 0.9715, 0.8024, 0.9715, 0.8024, 0.9715, 0.8024, 0.9715, 0.8024, 0.9715, 0.8024, 0.9715, 0.8024, 0.9715, 0.8024, 0.9715, 0.8024, 0.9715, 0.8024, 0.9715, 0.8024, 0.9715, 0.8024, 0.9715, 0.8024, 0.9715, 0.4459, 0.9529, 0.4459, 0.9529, 0.4459, 0.9529, 0.4459, 0.9529, 0.4459, 0.9529, 0.4459, 0.9529, 0.4459, 0.9529, 0.4459, 0.9529, 0.4459, 0.9529, 0.4459, 0.9529, 0.4459, 0.9529, 0.4459, 0.9529, 0.4459, 0.9529, 0.4459, 0.9529, 0.4459, 0.9529, 0.4459, 0.9529, 0.4459, 0.9529, 0.4459, 0.9529, 0.4459, 0.9529, 0.4459, 0.9529, 0.4459, 0.9529, 0.4459, 0.9529, 0.4459, 0.9529, 0.4459, 0.9529, 0.4459, 0.9529, 0.4459, 0.9529, 0.4459, 0.9529, 0.4459, 0.9529, 0.4459, 0.9529, 0.4459, 0.9529, 0.4459, 0.9529, 0.4459, 0.9529, 0.4459, 0.9529, 0.4459, 0.9529, 0.4459, 0.9529, 0.4459, 0.9529, 0.4459, 0.9529, 0.4459, 0.9529, 0.4459, 0.9529, 0.4459, 0.9529, 0.4459, 0.9529, 0.4459, 0.9529, 0.4459, 0.9529, 0.4459, 0.9529, 0.4459, 0.9529, 0.4459, 0.9529, 0.4459, 0.9529, 0.4459, 0.9529, 0.4459, 0.9529, 0.4459, 0.9529, 0.4459, 0.9529, 0.4459, 0.9529, 0.4459, 0.9529, 0.4459, 0.9529, 0.4459, 0.9529, 0.4459, 0.9529, 0.4459, 0.9529, 0.4459, 0.9529, 0.4459, 0.9529, 0.4459, 0.9529, 0.4459, 0.9529, 0.4459, 0.9529, 0.4459, 0.9529, 0.4459, 0.9529, 0.4459, 0.9529, 0.4459, 0.9529, 0.4459, 0.9529, 0.4459, 0.9529, 0.4459, 0.9529, 0.4459, 0.9529, 0.4459, 0.9529, 0.4459, 0.9529, 0.4459, 0.9529, 0.4459, 0.9529, 0.4459, 0.9529, 0.4459, 0.9529, 0.4459, 0.9529, 0.4459, 0.9529, 0.4459, 0.9529, 0.4459, 0.9529, 0.4459, 0.9529, 0.4459, 0.9529, 0.4459, 0.9529, 0.4459, 0.9529, 0.4459, 0.9529, 0.4459, 0.9529, 0.4459, 0.9529, 0.4459, 0.9529, 0.4459, 0.9529, 0.4459, 0.9529, 0.4459, 0.9529, 0.4459, 0.9529, 0.4459, 0.9529, 0.4459, 0.9529, 0.4459, 0.9529, 0.4459, 0.9529, 0.4459, 0.9529, 0.4459, 0.9529, 0.4459, 0.9529, 0.4459, 0.9529, 0.4459, 0.9529, 0.4459, 0.9529, 0.4459, 0.9529, 0.4459, 0.9529, 0.4459, 0.9529, 0.4459, 0.9529, 0.4459, 0.9529, 0.4459, 0.9529, 0.4459, 0.9529, 0.4459, 0.9529, 0.4459, 0.9529, 0.4459, 0.9529, 0.4459, 0.9529, 0.4459, 0.9529, 0.4459, 0.9529, 0.4459, 0.9529, 0.4459, 0.9529, 0.4459, 0.9529, 0.4459, 0.9529, 0.4459, 0.9529, 0.4459, 0.9529, 0.4459, 0.9529, 0.4459, 0.9529, 0.4459, 0.9529, 0.4459, 0.9529, 0.4459, 0.9529, 0.4459, 0.9529, 0.4459, 0.9529, 0.4459, 0.9529, 0.4459, 0.9529, 0.4459, 0.9529, 0.4459, 0.9529, 0.4459, 0.9529, 0.4459, 0.9529, 0.4459, 0.9529, 0.4459, 0.9529, 0.4459, 0.9529, 0.4459, 0.9529, 0.4459, 0.9529, 0.4459, 0.9529, 0.4459, 0.9529, 0.4459, 0.9529, 0.4459, 0.9529, 0.4459, 0.9529, 0.4459, 0.9529, 0.4459, 0.9529, 0.4459, 0.9529, 0.4459, 0.9529, 0.4459, 0.9529, 0.4459, 0.9529, 0.4459, 0.9529, 0.4459, 0.9529, 0.4459, 0.9529, 0.4459, 0.9529, 0.4459, 0.9529, 0.4459, 0.9529, 0.7001, 0.956, 0.7001, 0.956, 0.7001, 0.956, 0.7001, 0.956, 0.7001, 0.956, 0.7001, 0.956, 0.7001, 0.956, 0.7001, 0.956, 0.7001, 0.956, 0.7001, 0.956, 0.7001, 0.956, 0.7001, 0.956, 0.7001, 0.956, 0.7001, 0.956, 0.7001, 0.956, 0.7001, 0.956, 0.7001, 0.956, 0.7001, 0.956, 0.7001, 0.956, 0.7001, 0.956, 0.7001, 0.956, 0.7001, 0.956, 0.7001, 0.956, 0.7001, 0.956, 0.7001, 0.956, 0.7001, 0.956, 0.7001, 0.956, 0.7001, 0.956, 0.7001, 0.956, 0.7001, 0.956, 0.7001, 0.956, 0.7001, 0.956, 0.7001, 0.956, 0.7001, 0.956, 0.7001, 0.956, 0.7001, 0.956, 0.7001, 0.956, 0.7001, 0.956, 0.7001, 0.956, 0.7001, 0.956, 0.7001, 0.956, 0.7001, 0.956, 0.7001, 0.956, 0.7001, 0.956, 0.7001, 0.956, 0.7001, 0.956, 0.7001, 0.956, 0.7001, 0.956, 0.7001, 0.956, 0.7001, 0.956, 0.7001, 0.956, 0.7001, 0.956, 0.7001, 0.956, 0.7001, 0.956, 0.7001, 0.956, 0.7001, 0.956, 0.7001, 0.956, 0.7001, 0.956, 0.7001, 0.956, 0.7001, 0.956, 0.7001, 0.956, 0.7001, 0.956, 0.7001, 0.956, 0.7001, 0.956, 0.7001, 0.956, 0.7001, 0.956, 0.7001, 0.956, 0.7001, 0.956, 0.7001, 0.956, 0.7001, 0.956, 0.7001, 0.956, 0.7001, 0.956, 0.7001, 0.956, 0.7001, 0.956, 0.7001, 0.956, 0.7001, 0.956, 0.7001, 0.956, 0.7001, 0.956, 0.7001, 0.956, 0.7001, 0.956, 0.7001, 0.956, 0.7001, 0.956, 0.7001, 0.956, 0.7001, 0.956, 0.7001, 0.956, 0.7001, 0.956, 0.7001, 0.956, 0.7001, 0.956, 0.7001, 0.956, 0.7001, 0.956, 0.7001, 0.956, 0.7001, 0.956, 0.7001, 0.956, 0.7001, 0.956, 0.7001, 0.956, 0.7001, 0.956, 0.7001, 0.956, 0.7001, 0.956, 0.7001, 0.956, 0.7001, 0.956, 0.7001, 0.956, 0.7001, 0.956, 0.7001, 0.956, 0.7001, 0.956, 0.7001, 0.956, 0.7001, 0.956, 0.7001, 0.956, 0.7001, 0.956, 0.7001, 0.956, 0.7001, 0.956, 0.7001, 0.956, 0.7001, 0.956, 0.7001, 0.956, 0.7001, 0.956, 0.7001, 0.956, 0.7001, 0.956, 0.7001, 0.956, 0.7001, 0.956, 0.7001, 0.956, 0.7001, 0.956, 0.7001, 0.956, 0.7001, 0.956, 0.7001, 0.956, 0.7001, 0.956, 0.7001, 0.956, 0.7001, 0.956, 0.7001, 0.956, 0.7001, 0.956, 0.7001, 0.956, 0.7001, 0.956, 0.7001, 0.956, 0.7001, 0.956, 0.7001, 0.956, 0.7001, 0.956, 0.7001, 0.956, 0.7001, 0.956, 0.7001, 0.956, 0.7001, 0.956, 0.7001, 0.956, 0.7001, 0.956, 0.7001, 0.956, 0.7001, 0.956, 0.7001, 0.956, 0.7001, 0.956, 0.7001, 0.956, 0.7001, 0.956, 0.7001, 0.956, 0.7001, 0.956, 0.7001, 0.956, 0.7001, 0.956, 0.7001, 0.956, 0.7001, 0.956, 0.7001, 0.956, 0.7001, 0.956, 0.7001, 0.956, 0.7001, 0.956, 0.7001, 0.956, 0.7001, 0.956, 0.7001, 0.956, 0.7001, 0.956, 0.7001, 0.956, 0.7001, 0.956, 0.7001, 0.956, 0.7001, 0.956, 0.7001, 0.956, 0.7001, 0.956, 0.7001, 0.956, 0.7001, 0.956, 0.7001, 0.956, 0.7001, 0.956, 0.7001, 0.956, 0.7001, 0.956, 0.7001, 0.956, 0.7001, 0.956, 0.7001, 0.956, 0.7001, 0.956, 0.7001, 0.956, 0.7001, 0.956, 0.7001, 0.956, 0.7001, 0.956, 0.7001, 0.956, 0.7001, 0.956, 0.7001, 0.956, 0.7001, 0.956, 0.7001, 0.956, 0.7001, 0.956, 0.7001, 0.956, 0.7001, 0.956, 0.7001, 0.956, 0.7001, 0.956, 0.7001, 0.956, 0.7001, 0.956])
me_cylinder.materials.append(mat_gradientsprite)
me_cylinder.use_remesh_fix_poles = True
me_cylinder.use_remesh_preserve_attributes = False
me_cylinder.use_mirror_vertex_groups = False
me_cylinder.update()

# ---- objects
ob_rocketmissile = bpy.data.objects.new('RocketMissile', me_cylinder)

# ---- transforms, parenting, visibility, modifiers, constraints
ob_rocketmissile.location = (0.0, 0.0, 0.0)
ob_rocketmissile.lineart.crease_threshold = 0.0
_m = ob_rocketmissile.modifiers.new('Auto Smooth', 'NODES')
_m.node_group = ng_auto_smooth
_gi = [s.identifier for s in ng_auto_smooth.interface.items_tree if s.item_type == 'SOCKET' and s.in_out == 'INPUT']
_m[_gi[1]] = 0.5236  # Angle

# ---- collection membership
col_collection.objects.link(ob_rocketmissile)

# ---- scene / render settings (as saved in the file)
scene.frame_start = 1; scene.frame_end = 250; scene.frame_set(1)
scene.render.engine = 'BLENDER_EEVEE_NEXT'
scene.cycles.use_denoising = False
scene.cycles.samples = 128
scene.cycles.sampling_pattern = 'TABULATED_SOBOL'
scene.cycles.use_adaptive_sampling = False
scene.cycles.use_light_tree = False
scene.view_settings.view_transform = 'Filmic'
bpy.context.view_layer.update()

# ---- added for rendering (the .blend has no active camera and no usable light): camera, sun
cam_auto = bpy.data.cameras.new('AutoCamera')
cam_auto.lens = 50.0
cam_auto.sensor_width = 36.0
cam_auto.clip_end = 1000.0
ob_auto_camera = bpy.data.objects.new('AutoCamera', cam_auto)
scene.collection.objects.link(ob_auto_camera)
ob_auto_camera.location = (3.23448, -3.87813, 2.72622)
ob_auto_camera.rotation_euler = (1.09748, -7.21219e-08, 0.694738)
scene.camera = ob_auto_camera
light_auto_sun = bpy.data.lights.new('AutoSun', 'SUN')
light_auto_sun.energy = 3.0
light_auto_sun.angle = 0.0523599
ob_auto_sun = bpy.data.objects.new('AutoSun', light_auto_sun)
scene.collection.objects.link(ob_auto_sun)
ob_auto_sun.rotation_euler = (0.872665, 0.174533, 0.523599)
bpy.context.view_layer.update()
